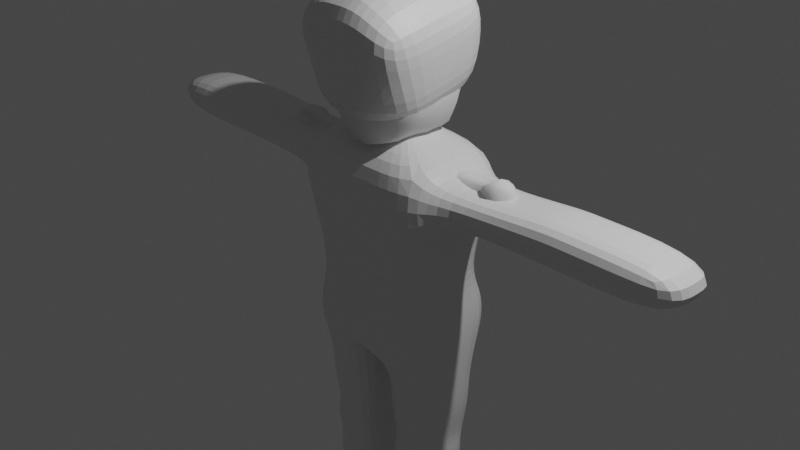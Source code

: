 # Source: humaniod_character_base.blend  (saved by Blender 2.80.75; exported with 4.5.12 LTS)
import bpy
from mathutils import Matrix  # noqa: F401  (used for matrix-valued properties, if any)

bpy.ops.wm.read_factory_settings(use_empty=True)
scene = bpy.context.scene
scene.name = 'Scene'

# ---- collections
col_collection = bpy.data.collections.new('Collection'); scene.collection.children.link(col_collection)

# ---- materials (node trees are filled in below, after node groups)
mat_material = bpy.data.materials.new('Material')
mat_material.alpha_threshold = 0.0
mat_material.use_transparent_shadow = False
mat_material.line_color = (0.0, 0.0, 0.0, 1.0)

# ---- material node trees
mat_material.use_nodes = True; mat_material.node_tree.nodes.clear()
_N = mat_material.node_tree.nodes; _L = mat_material.node_tree.links
n0 = _N.new('ShaderNodeOutputMaterial'); n0.name = 'Material Output'; n0.location = (300, 300)
n1 = _N.new('ShaderNodeBsdfPrincipled'); n1.name = 'Principled BSDF'; n1.location = (10, 300)
n1.distribution = 'GGX'
n1.subsurface_method = 'BURLEY'
n1.inputs[2].default_value = 0.4
n1.inputs[3].default_value = 1.45
n1.inputs[27].default_value = (0.0, 0.0, 0.0, 1.0)
n1.inputs[28].default_value = 1.0
_L.new(n1.outputs[0], n0.inputs[0])
n0.is_active_output = True

# ---- world
world_world = bpy.data.worlds.new('World'); scene.world = world_world
world_world.use_nodes = True; world_world.node_tree.nodes.clear()
_N = world_world.node_tree.nodes; _L = world_world.node_tree.links
n0 = _N.new('ShaderNodeOutputWorld'); n0.name = 'World Output'; n0.location = (300, 300)
n1 = _N.new('ShaderNodeBackground'); n1.name = 'Background'; n1.location = (10, 300)
n1.inputs[0].default_value = (0.05088, 0.05088, 0.05088, 1.0)
_L.new(n1.outputs[0], n0.inputs[0])
n0.is_active_output = True
world_world.color = (0.05088, 0.05088, 0.05088)
world_world.use_sun_shadow = False
world_world.sun_shadow_jitter_overblur = 0.0

# ---- cameras
cam_camera = bpy.data.cameras.new('Camera')
cam_camera.clip_end = 100.0
cam_camera.ortho_scale = 7.314

# ---- lights
light_light = bpy.data.lights.new('Light', 'POINT')
light_light.transmission_factor = 0.0
light_light.energy = 1000.0
light_light.shadow_soft_size = 0.1
light_light.shadow_maximum_resolution = 0.006
light_light.use_absolute_resolution = True

# ---- meshes
me_cube = bpy.data.meshes.new('Cube')
me_cube.from_pydata([(0.1511, 0.5361, -1.424), (0.1688, 0.6179, 0.8876), (0.1688, -0.628, 0.8876), (0.1511, -0.5082, -1.424), (0.7942, 0.6179, 0.8876), (0.7765, 0.5361, -1.424), (0.7942, -0.628, 0.8876), (0.7765, -0.5082, -1.424), (0.0, -0.513, -1.377), (0.0, -0.628, 0.8876), (0.0, 0.6179, 0.8876), (0.0, 0.4304, -1.383), (0.1688, -0.628, 0.1329), (0.7942, -0.628, 0.1329), (0.0, -0.628, 0.1329), (0.7942, 0.6179, 0.1329), (0.1688, 0.6179, 0.1329), (0.0, 0.6179, 0.1329), (0.1116, 0.1708, 1.014), (0.1116, -0.1809, 1.014), (0.3066, 0.1708, 1.014), (0.3066, -0.1809, 1.014), (0.0, -0.1809, 1.014), (0.0, 0.1708, 1.014), (0.3063, 0.6051, 1.533), (0.3063, -0.7563, 1.193), (0.6077, 0.4962, 1.457), (0.6077, -0.3704, 1.269), (0.0, -0.7563, 1.193), (0.0, 0.6051, 1.533), (0.3053, 0.426, 2.662), (0.3053, -0.8929, 2.427), (0.714, 0.49, 2.336), (0.714, -0.8289, 2.101), (0.0, -0.8929, 2.427), (0.0, 0.426, 2.662), (0.0, 0.219, 1.272), (0.09037, 0.219, 1.272), (0.09037, -0.219, 1.272), (0.0, -0.219, 1.272), (0.2724, -0.219, 1.272), (0.2724, 0.219, 1.272), (0.9284, 0.3501, 0.6727), (0.9284, -0.3602, 0.6727), (0.9284, -0.3602, 0.3478), (0.9284, 0.3501, 0.3478), (2.117, 0.3501, 0.7851), (2.117, -0.3602, 0.7851), (2.117, -0.3602, 0.3478), (2.117, 0.3501, 0.3478), (3.482, 0.3501, 0.7851), (3.482, -0.3602, 0.7851), (3.482, -0.3602, 0.3478), (3.482, 0.3501, 0.3478), (0.1511, -0.628, -1.083), (0.7765, -0.628, -1.083), (0.0, -0.628, -1.083), (0.7765, 0.6757, -1.083), (0.1511, 0.6757, -1.083), (0.0, 0.6757, -1.083), (0.1843, -0.5165, -0.4751), (0.7115, -0.5165, -0.4751), (0.0, -0.5165, -0.4751), (0.7115, 0.4764, -0.4751), (0.1843, 0.4764, -0.4751), (0.0, 0.4764, -0.4751), (0.1511, 0.3618, -3.857), (0.1511, -0.3264, -3.857), (0.7765, 0.3618, -3.857), (0.7765, -0.3264, -3.857), (0.1511, -0.3865, -2.563), (0.7765, -0.3865, -2.563), (0.1511, 0.3255, -2.563), (0.7765, 0.3255, -2.563), (0.1896, -0.3191, -2.746), (0.234, -0.2498, -3.425), (0.1896, 0.3545, -2.746), (0.234, 0.2852, -3.425), (0.7379, 0.3545, -2.746), (0.6935, 0.2852, -3.425), (0.6935, -0.2498, -3.425), (0.7379, -0.3191, -2.746), (0.7266, -0.3388, -2.38), (0.7765, -0.4265, -1.701), (0.1511, -0.4265, -1.701), (0.201, -0.3388, -2.38), (0.1511, 0.4619, -1.701), (0.201, 0.3742, -2.38), (0.7765, 0.4619, -1.701), (0.7266, 0.3742, -2.38), (0.1677, -0.5723, -0.779), (0.744, -0.5723, -0.779), (0.0, -0.5723, -0.779), (0.744, 0.6559, -0.779), (0.1677, 0.6559, -0.779), (0.0, 0.6559, -0.779), (0.7765, -0.4165, -2.04), (0.1511, -0.4165, -2.04), (0.1511, 0.4519, -2.04), (0.7765, 0.4519, -2.04), (0.1511, -0.3564, -3.086), (0.1511, 0.3918, -3.086), (0.7765, 0.3918, -3.086), (0.7765, -0.3564, -3.086), (0.2368, -0.9753, -3.798), (0.6908, -0.9753, -3.798), (0.297, -0.9197, -3.485), (0.6306, -0.9197, -3.485), (0.0, -0.8246, 1.81), (0.0, 0.7116, 2.13), (0.3058, 0.7116, 2.13), (0.6609, -0.5996, 1.685), (0.3058, -0.8246, 1.81), (0.6609, 0.5506, 1.929), (0.0, -0.04129, -1.38), (0.1511, 0.01396, -1.424), (0.7765, 0.01396, -1.424), (0.7942, -0.005049, 0.8876), (0.7942, -0.005049, 0.1329), (0.3066, -0.005049, 1.014), (0.6077, 0.01678, 1.363), (0.0, -0.2221, 2.577), (0.3053, -0.2221, 2.577), (0.714, -0.158, 2.252), (0.2724, 0.0, 1.272), (0.9284, -0.005049, 0.6727), (0.9284, -0.005049, 0.3478), (2.117, -0.005049, 0.7851), (2.117, -0.005049, 0.3478), (3.482, -0.005049, 0.7851), (3.482, -0.005049, 0.3478), (0.7765, 0.02385, -1.083), (0.7115, -0.02008, -0.4751), (0.1511, 0.0177, -3.857), (0.7765, 0.0177, -3.857), (0.7765, -0.03047, -2.563), (0.1511, -0.03047, -2.563), (0.7379, 0.0177, -2.746), (0.6935, 0.0177, -3.425), (0.1896, 0.0177, -2.746), (0.234, 0.0177, -3.425), (0.1511, 0.0177, -1.701), (0.201, 0.0177, -2.38), (0.7765, 0.0177, -1.701), (0.7266, 0.0177, -2.38), (0.744, 0.0418, -0.779), (0.7765, 0.0177, -2.04), (0.1511, 0.0177, -2.04), (0.1511, 0.0177, -3.086), (0.7765, 0.0177, -3.086), (0.6609, -0.07064, 1.807), (2.356, 0.3501, 0.3478), (2.356, -0.3602, 0.3478), (2.356, -0.3602, 0.7851), (2.356, 0.3501, 0.7851), (2.356, -0.005049, 0.7851), (2.356, -0.005049, 0.3478), (1.885, 0.3501, 0.7631), (1.885, 0.3501, 0.3478), (1.885, -0.3602, 0.7631), (1.885, -0.3602, 0.3478), (1.885, -0.005049, 0.3478), (1.885, -0.005049, 0.7631)], [], [(115, 3, 8, 114), (75, 67, 104, 106), (1, 10, 23, 18), (132, 118, 13, 61), (9, 2, 19, 22), (13, 6, 2, 12), (12, 2, 9, 14), (16, 1, 4, 15), (58, 0, 11, 59), (117, 6, 43, 125), (1, 16, 17, 10), (64, 16, 15, 63), (60, 12, 14, 62), (61, 13, 12, 60), (39, 38, 25, 28), (37, 36, 29, 24), (2, 6, 21, 19), (117, 4, 20, 119), (4, 1, 18, 20), (112, 111, 33, 31), (110, 109, 35, 30), (38, 40, 27, 25), (124, 41, 26, 120), (41, 37, 24, 26), (123, 122, 31, 33), (122, 30, 35, 121), (150, 113, 32, 123), (108, 112, 31, 34), (113, 110, 30, 32), (20, 18, 37, 41), (119, 20, 41, 124), (19, 21, 40, 38), (18, 23, 36, 37), (22, 19, 38, 39), (158, 157, 46, 49), (15, 4, 42, 45), (6, 13, 44, 43), (118, 15, 45, 126), (156, 151, 53, 130), (162, 159, 47, 127), (161, 158, 49, 128), (159, 160, 48, 47), (130, 129, 51, 52), (153, 152, 52, 51), (151, 154, 50, 53), (155, 153, 51, 129), (7, 55, 54, 3), (3, 54, 56, 8), (0, 58, 57, 5), (94, 58, 59, 95), (116, 131, 55, 7), (16, 64, 65, 17), (91, 61, 60, 90), (90, 60, 62, 92), (94, 64, 63, 93), (145, 132, 61, 91), (133, 134, 69, 67), (140, 77, 66, 133), (77, 79, 68, 66), (138, 80, 69, 134), (144, 82, 71, 135), (87, 89, 73, 72), (142, 87, 72, 136), (82, 85, 70, 71), (135, 71, 81, 137), (149, 103, 80, 138), (72, 73, 78, 76), (101, 102, 79, 77), (136, 72, 76, 139), (148, 101, 77, 140), (71, 70, 74, 81), (103, 100, 75, 80), (7, 3, 84, 83), (96, 97, 85, 82), (115, 0, 86, 141), (147, 98, 87, 142), (0, 5, 88, 86), (98, 99, 89, 87), (116, 7, 83, 143), (146, 96, 82, 144), (131, 145, 91, 55), (58, 94, 93, 57), (54, 90, 92, 56), (55, 91, 90, 54), (64, 94, 95, 65), (143, 83, 96, 146), (86, 88, 99, 98), (141, 86, 98, 147), (83, 84, 97, 96), (81, 74, 100, 103), (139, 76, 101, 148), (76, 78, 102, 101), (137, 81, 103, 149), (107, 106, 104, 105), (69, 80, 107, 105), (80, 75, 106, 107), (67, 69, 105, 104), (26, 24, 110, 113), (28, 25, 112, 108), (120, 26, 113, 150), (24, 29, 109, 110), (25, 27, 111, 112), (27, 120, 150, 111), (78, 137, 149, 102), (74, 139, 148, 100), (84, 141, 147, 97), (88, 143, 146, 99), (57, 93, 145, 131), (99, 146, 144, 89), (5, 116, 143, 88), (97, 147, 142, 85), (3, 115, 141, 84), (100, 148, 140, 75), (70, 136, 139, 74), (102, 149, 138, 79), (73, 135, 137, 78), (85, 142, 136, 70), (89, 144, 135, 73), (79, 138, 134, 68), (75, 140, 133, 67), (66, 68, 134, 133), (93, 63, 132, 145), (5, 57, 131, 116), (154, 155, 129, 50), (53, 50, 129, 130), (160, 161, 128, 48), (157, 162, 127, 46), (152, 156, 130, 52), (13, 118, 126, 44), (21, 119, 124, 40), (111, 150, 123, 33), (31, 122, 121, 34), (32, 30, 122, 123), (40, 124, 120, 27), (6, 117, 119, 21), (4, 117, 125, 42), (63, 15, 118, 132), (0, 115, 114, 11), (48, 128, 156, 152), (46, 127, 155, 154), (127, 47, 153, 155), (49, 46, 154, 151), (47, 48, 152, 153), (128, 49, 151, 156), (42, 125, 162, 157), (44, 126, 161, 160), (43, 44, 160, 159), (126, 45, 158, 161), (125, 43, 159, 162), (45, 42, 157, 158)])
_uv = me_cube.uv_layers.new(name='UVMap')
_uv.uv.foreach_set('vector', [0.5, 0.375, 0.5, 0.5, 0.5, 0.5, 0.5, 0.375, 0.5, 0.5, 0.5, 0.5, 0.5, 0.5, 0.5, 0.5, 0.375, 0.625, 0.375, 0.625, 0.375, 0.625, 0.375, 0.625, 0.6991, 0.625, 0.75, 0.625, 0.75, 0.75, 0.6991, 0.75, 0.625, 0.875, 0.625, 0.875, 0.625, 0.875, 0.625, 0.875, 0.5, 0.75, 0.625, 0.75, 0.625, 0.875, 0.5, 0.875, 0.5, 0.875, 0.625, 0.875, 0.625, 0.875, 0.5, 0.875, 0.25, 0.625, 0.375, 0.625, 0.375, 0.75, 0.25, 0.75, 0.1483, 0.625, 0.125, 0.625, 0.125, 0.625, 0.1483, 0.625, 0.875, 0.625, 0.875, 0.75, 0.875, 0.75, 0.875, 0.625, 0.375, 0.625, 0.25, 0.625, 0.25, 0.625, 0.375, 0.625, 0.1991, 0.625, 0.25, 0.625, 0.25, 0.75, 0.1991, 0.75, 0.4491, 0.875, 0.5, 0.875, 0.5, 0.875, 0.4491, 0.875, 0.4491, 0.75, 0.5, 0.75, 0.5, 0.875, 0.4491, 0.875, 0.625, 0.875, 0.625, 0.875, 0.625, 0.875, 0.625, 0.875, 0.375, 0.625, 0.375, 0.625, 0.375, 0.625, 0.375, 0.625, 0.625, 0.875, 0.625, 0.75, 0.625, 0.75, 0.625, 0.875, 0.875, 0.625, 0.875, 0.5, 0.875, 0.5, 0.875, 0.625, 0.375, 0.75, 0.375, 0.625, 0.375, 0.625, 0.375, 0.75, 0.625, 0.875, 0.625, 0.75, 0.625, 0.75, 0.625, 0.875, 0.375, 0.625, 0.375, 0.625, 0.375, 0.625, 0.375, 0.625, 0.625, 0.875, 0.625, 0.75, 0.625, 0.75, 0.625, 0.875, 0.875, 0.625, 0.875, 0.5, 0.875, 0.5, 0.875, 0.625, 0.375, 0.75, 0.375, 0.625, 0.375, 0.625, 0.375, 0.75, 0.375, 0.625, 0.5, 0.625, 0.5, 0.75, 0.375, 0.75, 0.5, 0.625, 0.5, 0.5, 0.5, 0.5, 0.5, 0.625, 0.875, 0.625, 0.875, 0.5, 0.875, 0.5, 0.875, 0.625, 0.625, 0.875, 0.625, 0.875, 0.625, 0.875, 0.625, 0.875, 0.375, 0.75, 0.375, 0.625, 0.375, 0.625, 0.375, 0.75, 0.375, 0.75, 0.375, 0.625, 0.375, 0.625, 0.375, 0.75, 0.875, 0.625, 0.875, 0.5, 0.875, 0.5, 0.875, 0.625, 0.625, 0.875, 0.625, 0.75, 0.625, 0.75, 0.625, 0.875, 0.375, 0.625, 0.375, 0.625, 0.375, 0.625, 0.375, 0.625, 0.625, 0.875, 0.625, 0.875, 0.625, 0.875, 0.625, 0.875, 0.25, 0.75, 0.375, 0.75, 0.375, 0.75, 0.25, 0.75, 0.25, 0.75, 0.375, 0.75, 0.375, 0.75, 0.25, 0.75, 0.625, 0.75, 0.5, 0.75, 0.5, 0.75, 0.625, 0.75, 0.75, 0.625, 0.75, 0.5, 0.75, 0.5, 0.75, 0.625, 0.75, 0.625, 0.75, 0.5, 0.75, 0.5, 0.75, 0.625, 0.875, 0.625, 0.875, 0.75, 0.875, 0.75, 0.875, 0.625, 0.75, 0.625, 0.75, 0.5, 0.75, 0.5, 0.75, 0.625, 0.625, 0.75, 0.5, 0.75, 0.5, 0.75, 0.625, 0.75, 0.75, 0.625, 0.875, 0.625, 0.875, 0.75, 0.75, 0.75, 0.625, 0.75, 0.5, 0.75, 0.5, 0.75, 0.625, 0.75, 0.25, 0.75, 0.375, 0.75, 0.375, 0.75, 0.25, 0.75, 0.875, 0.625, 0.875, 0.75, 0.875, 0.75, 0.875, 0.625, 0.375, 0.75, 0.3983, 0.75, 0.3983, 0.875, 0.375, 0.875, 0.375, 0.875, 0.3983, 0.875, 0.3983, 0.875, 0.375, 0.875, 0.125, 0.625, 0.1483, 0.625, 0.1483, 0.75, 0.125, 0.75, 0.1737, 0.625, 0.1483, 0.625, 0.1483, 0.625, 0.1737, 0.625, 0.625, 0.625, 0.6483, 0.625, 0.6483, 0.75, 0.625, 0.75, 0.25, 0.625, 0.1991, 0.625, 0.1991, 0.625, 0.25, 0.625, 0.4237, 0.75, 0.4491, 0.75, 0.4491, 0.875, 0.4237, 0.875, 0.4237, 0.875, 0.4491, 0.875, 0.4491, 0.875, 0.4237, 0.875, 0.1737, 0.625, 0.1991, 0.625, 0.1991, 0.75, 0.1737, 0.75, 0.6737, 0.625, 0.6991, 0.625, 0.6991, 0.75, 0.6737, 0.75, 0.5, 0.375, 0.625, 0.375, 0.625, 0.5, 0.5, 0.5, 0.5, 0.375, 0.5, 0.25, 0.5, 0.25, 0.5, 0.375, 0.125, 0.625, 0.125, 0.75, 0.125, 0.75, 0.125, 0.625, 0.625, 0.625, 0.625, 0.75, 0.625, 0.75, 0.625, 0.625, 0.625, 0.625, 0.625, 0.75, 0.625, 0.75, 0.625, 0.625, 0.125, 0.625, 0.125, 0.75, 0.125, 0.75, 0.125, 0.625, 0.5, 0.375, 0.5, 0.25, 0.5, 0.25, 0.5, 0.375, 0.375, 0.75, 0.375, 0.875, 0.375, 0.875, 0.375, 0.75, 0.625, 0.625, 0.625, 0.75, 0.625, 0.75, 0.625, 0.625, 0.625, 0.625, 0.625, 0.75, 0.625, 0.75, 0.625, 0.625, 0.125, 0.625, 0.125, 0.75, 0.125, 0.75, 0.125, 0.625, 0.125, 0.625, 0.125, 0.75, 0.125, 0.75, 0.125, 0.625, 0.5, 0.375, 0.5, 0.25, 0.5, 0.25, 0.5, 0.375, 0.5, 0.375, 0.5, 0.25, 0.5, 0.25, 0.5, 0.375, 0.375, 0.75, 0.375, 0.875, 0.375, 0.875, 0.375, 0.75, 0.375, 0.75, 0.375, 0.875, 0.375, 0.875, 0.375, 0.75, 0.375, 0.75, 0.375, 0.875, 0.375, 0.875, 0.375, 0.75, 0.375, 0.75, 0.375, 0.875, 0.375, 0.875, 0.375, 0.75, 0.5, 0.375, 0.5, 0.25, 0.5, 0.25, 0.5, 0.375, 0.5, 0.375, 0.5, 0.25, 0.5, 0.25, 0.5, 0.375, 0.125, 0.625, 0.125, 0.75, 0.125, 0.75, 0.125, 0.625, 0.125, 0.625, 0.125, 0.75, 0.125, 0.75, 0.125, 0.625, 0.625, 0.625, 0.625, 0.75, 0.625, 0.75, 0.625, 0.625, 0.625, 0.625, 0.625, 0.75, 0.625, 0.75, 0.625, 0.625, 0.6483, 0.625, 0.6737, 0.625, 0.6737, 0.75, 0.6483, 0.75, 0.1483, 0.625, 0.1737, 0.625, 0.1737, 0.75, 0.1483, 0.75, 0.3983, 0.875, 0.4237, 0.875, 0.4237, 0.875, 0.3983, 0.875, 0.3983, 0.75, 0.4237, 0.75, 0.4237, 0.875, 0.3983, 0.875, 0.1991, 0.625, 0.1737, 0.625, 0.1737, 0.625, 0.1991, 0.625, 0.625, 0.625, 0.625, 0.75, 0.625, 0.75, 0.625, 0.625, 0.125, 0.625, 0.125, 0.75, 0.125, 0.75, 0.125, 0.625, 0.5, 0.375, 0.5, 0.25, 0.5, 0.25, 0.5, 0.375, 0.375, 0.75, 0.375, 0.875, 0.375, 0.875, 0.375, 0.75, 0.375, 0.75, 0.375, 0.875, 0.375, 0.875, 0.375, 0.75, 0.5, 0.375, 0.5, 0.25, 0.5, 0.25, 0.5, 0.375, 0.125, 0.625, 0.125, 0.75, 0.125, 0.75, 0.125, 0.625, 0.625, 0.625, 0.625, 0.75, 0.625, 0.75, 0.625, 0.625, 0.375, 0.75, 0.375, 0.875, 0.375, 0.875, 0.375, 0.75, 0.625, 0.75, 0.625, 0.75, 0.625, 0.75, 0.625, 0.75, 0.375, 0.75, 0.375, 0.875, 0.375, 0.875, 0.375, 0.75, 0.5, 0.5, 0.625, 0.5, 0.625, 0.5, 0.5, 0.5, 0.375, 0.75, 0.375, 0.625, 0.375, 0.625, 0.375, 0.75, 0.625, 0.875, 0.625, 0.875, 0.625, 0.875, 0.625, 0.875, 0.875, 0.625, 0.875, 0.5, 0.875, 0.5, 0.875, 0.625, 0.375, 0.625, 0.375, 0.625, 0.375, 0.625, 0.375, 0.625, 0.625, 0.875, 0.625, 0.75, 0.625, 0.75, 0.625, 0.875, 0.875, 0.75, 0.875, 0.625, 0.875, 0.625, 0.875, 0.75, 0.625, 0.5, 0.625, 0.625, 0.625, 0.625, 0.625, 0.5, 0.5, 0.5, 0.5, 0.375, 0.5, 0.375, 0.5, 0.5, 0.5, 0.5, 0.5, 0.375, 0.5, 0.375, 0.5, 0.5, 0.625, 0.5, 0.625, 0.625, 0.625, 0.625, 0.625, 0.5, 0.6483, 0.5, 0.6737, 0.5, 0.6737, 0.625, 0.6483, 0.625, 0.625, 0.5, 0.625, 0.625, 0.625, 0.625, 0.625, 0.5, 0.625, 0.5, 0.625, 0.625, 0.625, 0.625, 0.625, 0.5, 0.5, 0.5, 0.5, 0.375, 0.5, 0.375, 0.5, 0.5, 0.5, 0.5, 0.5, 0.375, 0.5, 0.375, 0.5, 0.5, 0.5, 0.5, 0.5, 0.375, 0.5, 0.375, 0.5, 0.5, 0.5, 0.5, 0.5, 0.375, 0.5, 0.375, 0.5, 0.5, 0.625, 0.5, 0.625, 0.625, 0.625, 0.625, 0.625, 0.5, 0.625, 0.5, 0.625, 0.625, 0.625, 0.625, 0.625, 0.5, 0.5, 0.5, 0.5, 0.375, 0.5, 0.375, 0.5, 0.5, 0.625, 0.5, 0.625, 0.625, 0.625, 0.625, 0.625, 0.5, 0.625, 0.5, 0.625, 0.625, 0.625, 0.625, 0.625, 0.5, 0.5, 0.5, 0.5, 0.375, 0.5, 0.375, 0.5, 0.5, 0.5, 0.25, 0.625, 0.25, 0.625, 0.375, 0.5, 0.375, 0.6737, 0.5, 0.6991, 0.5, 0.6991, 0.625, 0.6737, 0.625, 0.625, 0.5, 0.6483, 0.5, 0.6483, 0.625, 0.625, 0.625, 0.875, 0.5, 0.875, 0.625, 0.875, 0.625, 0.875, 0.5, 0.75, 0.5, 0.875, 0.5, 0.875, 0.625, 0.75, 0.625, 0.75, 0.75, 0.75, 0.625, 0.75, 0.625, 0.75, 0.75, 0.875, 0.5, 0.875, 0.625, 0.875, 0.625, 0.875, 0.5, 0.75, 0.75, 0.75, 0.625, 0.75, 0.625, 0.75, 0.75, 0.75, 0.75, 0.75, 0.625, 0.75, 0.625, 0.75, 0.75, 0.875, 0.75, 0.875, 0.625, 0.875, 0.625, 0.875, 0.75, 0.875, 0.75, 0.875, 0.625, 0.875, 0.625, 0.875, 0.75, 0.5, 0.75, 0.5, 0.625, 0.5, 0.625, 0.5, 0.75, 0.375, 0.5, 0.5, 0.5, 0.5, 0.625, 0.375, 0.625, 0.875, 0.75, 0.875, 0.625, 0.875, 0.625, 0.875, 0.75, 0.875, 0.75, 0.875, 0.625, 0.875, 0.625, 0.875, 0.75, 0.875, 0.5, 0.875, 0.625, 0.875, 0.625, 0.875, 0.5, 0.6991, 0.5, 0.75, 0.5, 0.75, 0.625, 0.6991, 0.625, 0.5, 0.25, 0.5, 0.375, 0.5, 0.375, 0.5, 0.25, 0.75, 0.75, 0.75, 0.625, 0.75, 0.625, 0.75, 0.75, 0.875, 0.5, 0.875, 0.625, 0.875, 0.625, 0.875, 0.5, 0.875, 0.625, 0.875, 0.75, 0.875, 0.75, 0.875, 0.625, 0.25, 0.75, 0.375, 0.75, 0.375, 0.75, 0.25, 0.75, 0.625, 0.75, 0.5, 0.75, 0.5, 0.75, 0.625, 0.75, 0.75, 0.625, 0.75, 0.5, 0.75, 0.5, 0.75, 0.625, 0.875, 0.5, 0.875, 0.625, 0.875, 0.625, 0.875, 0.5, 0.75, 0.75, 0.75, 0.625, 0.75, 0.625, 0.75, 0.75, 0.625, 0.75, 0.5, 0.75, 0.5, 0.75, 0.625, 0.75, 0.75, 0.625, 0.75, 0.5, 0.75, 0.5, 0.75, 0.625, 0.875, 0.625, 0.875, 0.75, 0.875, 0.75, 0.875, 0.625, 0.25, 0.75, 0.375, 0.75, 0.375, 0.75, 0.25, 0.75])
me_cube.materials.append(mat_material)
me_cube.use_remesh_preserve_volume = False
me_cube.use_remesh_preserve_attributes = False
me_cube.use_mirror_vertex_groups = False
me_cube.update()
me_cube_001 = bpy.data.meshes.new('Cube.001')
me_cube_001.from_pydata([(0.4411, -0.3388, -0.1879), (0.4386, -0.3518, 0.4979), (0.4297, 0.332, -0.1915), (0.4406, 0.3411, 0.5151), (0.09852, 0.3741, -0.32), (0.139, 0.4253, 0.5661), (0.4622, 0.3745, 0.1023), (0.6207, -0.004455, -0.1002), (0.5318, -0.00336, 0.627), (0.4728, -0.4008, 0.1035), (0.1118, -0.3479, -0.3148), (0.1293, -0.4594, 0.5871), (0.1546, 0.5078, 0.09988), (0.6646, -0.004455, 0.1034), (0.141, -0.5389, 0.1021), (0.08541, -0.003673, -0.5172), (0.0, 0.3769, -0.307), (0.0, 0.4427, 0.5707), (0.0, -0.3525, -0.3248), (0.0, -0.4697, 0.5988), (0.0, 0.5361, 0.1088), (0.0, -0.5547, 0.1066), (0.0, -0.003673, -0.5129), (0.4639, 0.3766, 0.319), (0.4762, -0.4073, 0.3108), (0.1445, 0.5033, 0.3514), (1.441, 0.1367, 0.5493), (0.1337, -0.5314, 0.3428), (0.0, 0.5342, 0.3738), (0.0, -0.5444, 0.3503), (0.4544, 0.3638, -0.01272), (0.4798, -0.3859, -0.04747), (0.155, 0.5046, -0.03822), (0.6348, -0.004455, -0.02975), (0.1372, -0.516, -0.08659), (0.0, 0.5214, -0.02574), (0.0, -0.5295, -0.08385), (0.5308, -0.2449, -0.1508), (0.5016, -0.2319, 0.5626), (0.5892, -0.2824, 0.1034), (0.08541, -0.2254, -0.4336), (0.126, -0.4153, 0.6605), (0.0, -0.2254, -0.4293), (0.0, -0.428, 0.6654), (0.5675, -0.2672, 0.3422), (0.5645, -0.2614, -0.03759), (0.5289, 0.235, -0.1479), (0.5044, 0.2212, 0.5632), (0.5892, 0.2735, 0.1034), (0.08541, 0.218, -0.4336), (0.1338, 0.3711, 0.6531), (0.0, 0.218, -0.4293), (0.0, 0.3885, 0.6593), (0.5675, 0.2639, 0.3422), (0.5673, 0.2543, -0.01876), (0.4567, -0.4815, 0.9071), (0.4331, -0.3423, 1.753), (0.4444, 0.4148, 0.9701), (0.4183, 0.3834, 1.737), (0.1048, 0.5653, 0.872), (0.1354, 0.4559, 1.804), (0.5028, 0.5004, 1.321), (0.5354, 0.002423, 0.9126), (0.4663, 0.002932, 1.79), (0.6043, -0.4324, 1.319), (0.1048, -0.5911, 0.7481), (0.1259, -0.4653, 1.841), (0.1452, 0.7084, 1.32), (0.6687, 0.004004, 1.321), (0.1057, -0.7885, 1.341), (0.1494, -0.00208, 1.92), (0.0, 0.5653, 0.8768), (0.0, 0.4631, 1.811), (0.0, -0.5911, 0.7529), (0.0, -0.4647, 1.844), (0.0, 0.7557, 1.324), (0.0, -0.7848, 1.35), (0.0, -0.006783, 1.932), (0.4804, 0.4825, 1.551), (0.5725, -0.3988, 1.55), (0.1377, 0.6818, 1.576), (0.6191, 0.0001649, 1.564), (0.1018, -0.7245, 1.582), (0.0, 0.6921, 1.584), (0.0, -0.7245, 1.587), (0.4661, 0.4487, 1.079), (0.5573, -0.4542, 1.096), (0.1265, 0.6574, 1.047), (0.6188, 0.0009246, 1.069), (0.1038, -0.7245, 1.056), (0.0, 0.7001, 1.052), (0.0, -0.7245, 1.061), (0.4892, -0.2706, 0.9216), (0.4559, -0.2221, 1.779), (0.6537, -0.262, 1.321), (0.1315, -0.4389, 0.7695), (0.1444, -0.2553, 1.899), (0.0, -0.4498, 0.7721), (0.0, -0.2583, 1.911), (0.6096, -0.2774, 1.56), (0.6115, -0.2774, 1.081), (0.5298, 0.2573, 0.9181), (0.4554, 0.2361, 1.776), (0.6428, 0.2851, 1.321), (0.1171, 0.3854, 0.751), (0.1431, 0.2489, 1.886), (0.0, 0.3993, 0.7534), (0.0, 0.2657, 1.899), (0.6096, 0.2774, 1.56), (0.5946, 0.2673, 1.076), (0.3062, 0.4281, -0.2436), (0.3151, 0.3757, 0.534), (0.3077, -0.3868, -0.2428), (0.3116, -0.4029, 0.5428), (0.3248, 0.4593, 0.09991), (0.3187, -0.4899, 0.103), (0.4598, -0.007876, 0.6694), (0.3214, -0.4706, 0.3268), (0.3212, 0.4517, 0.3304), (0.3274, -0.4507, -0.06543), (0.3169, 0.4578, -0.02422), (0.3603, -0.3225, 0.6295), (0.3549, 0.2553, 0.6283), (0.304, 0.4763, 0.921), (0.2926, 0.4281, 1.774), (0.2887, -0.5363, 0.7959), (0.3021, -0.4282, 1.811), (0.3173, 0.6388, 1.32), (0.3442, -0.6893, 1.281), (0.3724, 0.008174, 0.7685), (0.3151, -9.991e-05, 1.882), (0.3133, -0.6397, 1.559), (0.3088, 0.5912, 1.56), (0.3152, -0.6397, 1.08), (0.2998, 0.5935, 1.066), (0.3097, -0.2615, 1.863), (0.3491, -0.3269, 0.7867), (0.3024, 0.2547, 1.852), (0.3182, 0.2638, 0.7539), (0.0, 0.3324, 0.7101), (0.1013, 0.3324, 0.7044), (0.3149, 0.266, 0.7082), (0.3987, -1.363e-05, 0.7173), (0.0, -0.3375, 0.7287), (0.1016, -0.3375, 0.7225), (0.3209, -0.2856, 0.7109), (0.3305, -0.2981, 0.6805), (0.0, 0.3432, 0.687), (0.1007, 0.3431, 0.6812), (0.3169, 0.267, 0.6812), (0.4159, -0.0004165, 0.6983), (0.0, -0.3575, 0.7042), (0.1019, -0.3572, 0.6973), (0.5867, 0.1638, 0.5379), (0.6053, -0.001768, 0.5901), (0.614, 0.1884, 0.1929), (0.7237, -0.001631, 0.1851), (0.6391, -0.2262, 0.1851), (0.6154, 0.2027, 0.3542), (0.5866, -0.1679, 0.5384), (0.6154, -0.206, 0.3542), (1.475, -0.001517, 0.5753), (1.451, 0.1374, 0.2976), (1.467, -0.006051, 0.2636), (1.546, -0.1465, 0.2965), (1.45, -0.1464, 0.294), (1.45, 0.1518, 0.3933), (1.441, -0.1397, 0.5493), (1.45, -0.1549, 0.3933), (0.0, 0.325, 0.7341), (0.1022, 0.325, 0.7286), (0.3166, 0.2654, 0.7332), (0.383, -7.608e-08, 0.7406), (0.0, -0.3248, 0.7566), (0.1028, -0.3248, 0.7509), (0.3195, -0.2821, 0.7407), (0.4606, -0.5088, 1.5), (0.487, -0.5497, 1.335), (0.3375, -0.6891, 1.318), (0.2045, -0.7379, 1.34), (0.2196, -0.6868, 1.515), (0.3253, -0.6359, 1.515), (0.5024, 0.5061, 1.437), (0.6066, -0.4243, 1.435), (0.1381, 0.7148, 1.449), (0.655, 0.001638, 1.442), (0.09669, -0.7515, 1.428), (0.0, 0.7408, 1.455), (0.0, -0.7515, 1.433), (0.6394, -0.2777, 1.44), (0.6338, 0.285, 1.44), (0.3177, 0.6235, 1.441), (0.5297, -0.5008, 1.415), (0.1616, -0.7251, 1.425), (0.1334, 0.7039, 1.189), (0.6558, 0.00264, 1.2), (0.1005, -0.774, 1.172), (0.0, 0.7395, 1.192), (0.0, -0.7729, 1.172), (0.4828, 0.4707, 1.201), (0.599, -0.452, 1.208), (0.6403, -0.2777, 1.201), (0.634, 0.2845, 1.201), (0.3284, -0.6821, 1.2), (0.3117, 0.6164, 1.195), (0.4472, -0.5231, 1.493), (0.4706, -0.5593, 1.343), (0.3376, -0.6826, 1.326), (0.2183, -0.7258, 1.348), (0.2339, -0.6806, 1.506), (0.3275, -0.6355, 1.507), (0.5075, -0.516, 1.415), (0.1819, -0.7145, 1.424), (0.4473, -0.4899, 1.493), (0.4334, -0.5211, 1.486), (0.4537, -0.5524, 1.352), (0.3377, -0.6593, 1.335), (0.2325, -0.6967, 1.357), (0.2486, -0.6576, 1.497), (0.3297, -0.6185, 1.498), (0.4848, -0.5149, 1.416), (0.2026, -0.6869, 1.423), (0.4707, -0.5261, 1.343), (0.3376, -0.6496, 1.326), (0.2182, -0.6929, 1.348), (0.2337, -0.6476, 1.506), (0.3274, -0.6024, 1.507), (0.5078, -0.4828, 1.415), (0.1816, -0.6815, 1.424), (0.4523, 0.4369, 1.658), (0.5369, -0.3758, 1.665), (0.128, 0.5983, 1.697), (0.5698, 0.0006688, 1.685), (0.1012, -0.6186, 1.729), (0.0, 0.5977, 1.704), (0.0, -0.6186, 1.734), (0.5667, -0.2637, 1.68), (0.5522, 0.2553, 1.676), (0.3045, -0.5428, 1.693), (0.2926, 0.5354, 1.675), (0.4598, -0.5571, 1.349), (0.4931, -0.5175, 1.415), (0.1951, -0.6992, 1.423), (0.2273, -0.7095, 1.354), (0.4384, -0.5241, 1.489), (0.3289, -0.6269, 1.501), (0.2433, -0.6682, 1.501), (0.3377, -0.67, 1.332), (0.06926, -0.8065, 1.311), (0.3145, 0.6276, 1.257), (0.3363, -0.6857, 1.24), (0.6384, 0.2848, 1.261), (0.647, -0.2698, 1.261), (0.6017, -0.4422, 1.264), (0.4928, 0.4855, 1.261), (0.0, 0.7476, 1.258), (0.1236, -0.7717, 1.235), (0.6622, 0.003322, 1.261), (0.1393, 0.7061, 1.255), (0.0365, -0.8747, 1.24), (0.0, -0.8661, 1.239), (0.04952, -0.8556, 1.198), (0.0, -0.8524, 1.198), (0.0, -0.8602, 1.217), (0.06008, -0.8593, 1.217), (0.0, -0.806, 1.321), (0.09887, -0.7951, 1.235), (0.07509, -0.7946, 1.185), (0.0, -0.7937, 1.178), (0.06511, -0.8411, 1.273), (0.0, -0.8361, 1.28), (0.08547, -0.8243, 1.227), (0.06344, -0.8238, 1.193), (0.0, -0.823, 1.188), (1.633, 0.1195, 0.5459), (1.663, -0.001517, 0.5988), (1.638, 0.1237, 0.3234), (1.651, 0.0009021, 0.2852), (1.636, -0.1476, 0.3046), (1.637, 0.1604, 0.4067), (1.627, -0.1474, 0.5714), (1.637, -0.1634, 0.4067), (1.542, 0.1852, 0.3995), (1.562, -0.003126, 0.2565), (1.546, 0.1416, 0.2969), (1.542, -0.1882, 0.3995), (1.531, -0.1698, 0.5894), (1.573, -0.001517, 0.621), (1.539, 0.1415, 0.5624), (1.719, 0.07852, 0.5134), (1.739, -0.001517, 0.5285), (1.722, 0.09606, 0.3691), (1.726, 0.0114, 0.3524), (1.753, -0.001517, 0.4282), (1.722, -0.09909, 0.3691), (1.725, 0.08729, 0.4231), (1.719, -0.08155, 0.5134), (1.725, -0.09032, 0.4231), (1.005, -0.1232, 0.513), (1.017, -0.001854, 0.5539), (1.032, -0.1418, 0.2808), (1.018, -0.1588, 0.3779), (1.016, 0.1525, 0.3784), (1.005, 0.119, 0.5131), (1.058, -0.005551, 0.2526), (1.025, 0.1273, 0.283), (1.382, -0.001807, 0.5258), (1.367, -0.1167, 0.391), (1.367, 0.1127, 0.3911), (1.359, -0.1024, 0.5043), (1.366, -0.1233, 0.3145), (1.359, 0.09875, 0.5043), (1.383, -0.005067, 0.3039), (1.365, 0.1181, 0.3148), (1.069, -0.1142, 0.5056), (1.092, -0.1324, 0.2928), (1.069, 0.11, 0.5057), (1.115, -0.005387, 0.2689), (1.086, 0.1198, 0.2945), (1.083, -0.001932, 0.5414), (1.081, -0.1446, 0.3803), (1.079, 0.1386, 0.3808), (1.232, -0.001825, 0.5388), (1.224, -0.1352, 0.3856), (1.223, 0.1303, 0.3859), (1.214, -0.1121, 0.5091), (1.229, -0.1323, 0.2994), (1.214, 0.1082, 0.5092), (1.25, -0.005302, 0.2815), (1.226, 0.1233, 0.3004), (0.6575, -0.1545, 0.5283), (0.7087, -0.1867, 0.2256), (0.6575, 0.1502, 0.5283), (0.774, -0.002727, 0.2211), (0.6895, 0.1558, 0.2317), (0.6896, -0.002134, 0.5643), (0.6894, -0.1748, 0.3591), (0.6891, 0.1701, 0.3592), (0.9647, -0.00203, 0.5463), (0.9654, -0.1531, 0.375), (0.9639, 0.147, 0.3755), (0.9502, -0.1216, 0.5081), (0.9793, -0.1413, 0.2795), (0.9498, 0.1172, 0.5083), (1.01, -0.005075, 0.2562), (0.9711, 0.1246, 0.2821), (0.8027, -0.1435, 0.5242), (0.8445, -0.1705, 0.2463), (0.8025, 0.1394, 0.5243), (0.8945, -0.003858, 0.2318), (0.8302, 0.1461, 0.2508), (0.8269, -0.001965, 0.5628), (0.8272, -0.1705, 0.3669), (0.8263, 0.1652, 0.3672), (0.3724, 0.2697, -0.8083), (0.2333, 0.2705, -0.8074), (0.5472, -0.1852, -0.8101), (0.5822, -0.00503, -0.8115), (0.5449, 0.1071, -0.81), (0.4982, 0.2174, -0.8078), (0.374, -0.3396, -0.8083), (0.4868, -0.2789, -0.8025), (0.1629, 0.159, -0.8116), (0.1394, -0.00503, -0.8139), (0.6437, -0.1854, -1.553), (0.1629, -0.2352, -0.8116), (0.2385, -0.3291, -0.8058), (0.2998, 0.2316, -1.508), (0.4222, 0.2413, -1.525), (0.4236, 0.2696, -1.327), (0.278, 0.2686, -1.323), (0.6074, -0.1853, -1.329), (0.6442, -0.005103, -1.33), (0.605, 0.1071, -1.329), (0.5559, 0.2174, -1.327), (0.4253, -0.3397, -1.327), (0.5433, -0.2789, -1.323), (0.2034, 0.1589, -1.33), (0.1787, -0.005103, -1.333), (0.1603, -0.3012, -0.5009), (0.2034, -0.2353, -1.33), (0.2824, -0.3295, -1.323), (0.1389, -0.004647, -0.6469), (0.5434, -0.2415, -0.357), (0.6456, -0.005164, -1.554), (0.6064, 0.107, -1.552), (0.5432, 0.2076, -1.524), (0.4229, -0.3396, -1.549), (0.6297, -0.2917, -1.55), (0.2391, 0.1455, -1.531), (0.18, -0.005164, -1.556), (0.4303, -0.005164, -1.555), (0.2047, -0.2353, -1.554), (0.3003, -0.3315, -1.547), (0.4243, -0.2104, -1.553), (0.4235, 0.1307, -1.553), (0.1027, -0.2255, -0.5492), (0.1095, 0.1882, -0.5607), (0.1497, 0.2934, -0.4949), (0.4592, -0.3316, -0.3818), (0.3347, -0.387, -0.4219), (0.3332, 0.3841, -0.4224), (0.4573, 0.3318, -0.3853), (0.6174, -0.004621, -0.3215), (0.5413, 0.231, -0.3549), (0.5357, -0.2436, -0.2302), (0.1435, -0.3067, -0.3975), (0.09117, 0.218, -0.4722), (0.4517, -0.3389, -0.2629), (0.3166, 0.4125, -0.3124), (0.5337, 0.2335, -0.2276), (0.08908, -0.003724, -0.5467), (0.09117, -0.2254, -0.4722), (0.1317, 0.3232, -0.3932), (0.3181, -0.3869, -0.3117), (0.4403, 0.3319, -0.2661), (0.6194, -0.004519, -0.1854), (0.1318, -0.004924, -0.753), (0.151, -0.2351, -0.7319), (0.2135, 0.2888, -0.6746), (0.3569, -0.3395, -0.6946), (0.4807, 0.2175, -0.6848), (0.5843, -0.004924, -0.6711), (0.5392, -0.1874, -0.6792), (0.2261, -0.3292, -0.7093), (0.151, 0.1591, -0.7319), (0.4724, -0.2792, -0.6865), (0.3553, 0.2698, -0.6948), (0.537, 0.1097, -0.6786), (0.1714, 0.159, -0.9203), (0.2498, -0.3291, -0.9256), (0.5598, -0.1853, -0.9189), (0.2449, 0.2686, -0.9242), (0.5575, 0.1071, -0.9187), (0.5952, -0.005045, -0.9203), (0.5007, -0.2788, -0.9232), (0.3847, -0.3396, -0.9171), (0.3831, 0.2697, -0.9171), (0.5103, 0.2174, -0.9166), (0.1477, -0.005045, -0.9226), (0.1714, -0.2352, -0.9203), (0.1822, 0.1589, -1.059), (0.2618, -0.3291, -1.064), (0.6117, -0.005065, -1.059), (0.3984, -0.3396, -1.056), (0.5257, 0.2174, -1.055), (0.1822, -0.2352, -1.059), (0.5759, -0.1853, -1.057), (0.2569, 0.2686, -1.064), (0.5736, 0.1071, -1.057), (0.5162, -0.2789, -1.063), (0.3968, 0.2697, -1.056), (0.1581, -0.005065, -1.061), (0.1964, 0.1589, -1.241), (0.275, -0.3291, -1.219), (0.6336, -0.005091, -1.241), (0.4165, -0.3396, -1.238), (0.546, 0.2174, -1.238), (0.1964, -0.2353, -1.241), (0.5971, -0.1853, -1.24), (0.2703, 0.2686, -1.222), (0.5947, 0.1071, -1.24), (0.5334, -0.2789, -1.221), (0.4148, 0.2697, -1.238), (0.1719, -0.005091, -1.244), (0.6427, -0.1853, -1.393), (0.2779, 0.2716, -1.409), (0.6054, 0.1071, -1.393), (0.6446, -0.005121, -1.394), (0.6308, -0.2798, -1.409), (0.4478, -0.3514, -1.392), (0.424, 0.2696, -1.391), (0.5563, 0.2173, -1.391), (0.2038, -0.2353, -1.394), (0.1791, -0.005121, -1.397), (0.2852, -0.337, -1.405), (0.2038, 0.1589, -1.394), (0.4526, -0.6182, -1.48), (0.4576, -0.6214, -1.542), (0.6232, -0.5875, -1.541), (0.295, -0.6277, -1.542), (0.2035, -0.5311, -1.544), (0.288, -0.6328, -1.455), (0.6243, -0.5756, -1.502), (0.2026, -0.531, -1.449), (0.2035, -0.3005, -1.406), (0.2045, -0.3005, -1.552), (0.6294, -0.345, -1.429), (0.6283, -0.3569, -1.548), (0.2858, -0.4022, -1.416), (0.4489, -0.4102, -1.411), (0.4305, -0.4017, -1.547), (0.2991, -0.3968, -1.546)], [], [(118, 111, 3, 23), (120, 114, 6, 30), (54, 48, 13, 33), (38, 159, 154, 8), (44, 38, 1, 24), (45, 39, 9, 31), (119, 115, 14, 34), (117, 113, 11, 27), (428, 422, 357, 358), (423, 426, 361, 356), (121, 41, 11, 113), (147, 148, 50, 52), (40, 10, 18, 42), (49, 15, 22, 51), (27, 11, 19, 29), (50, 5, 17, 52), (32, 4, 16, 35), (25, 12, 20, 28), (34, 14, 21, 36), (5, 25, 28, 17), (14, 27, 29, 21), (115, 117, 27, 14), (39, 44, 24, 9), (48, 155, 156, 13), (114, 118, 23, 6), (10, 34, 36, 18), (12, 32, 35, 20), (112, 119, 34, 10), (37, 45, 31, 0), (46, 54, 33, 7), (110, 120, 30, 2), (7, 33, 45, 37), (44, 160, 159, 38), (15, 40, 42, 22), (11, 41, 43, 19), (148, 149, 122, 50), (418, 417, 363, 365), (33, 13, 39, 45), (53, 158, 155, 48), (2, 30, 54, 46), (6, 23, 53, 48), (4, 49, 51, 16), (111, 5, 50, 122), (424, 418, 365, 366), (23, 3, 47, 53), (30, 6, 48, 54), (239, 124, 58, 229), (249, 127, 61, 254), (251, 103, 68, 257), (237, 102, 63, 232), (236, 93, 56, 230), (252, 94, 64, 253), (250, 128, 69, 256), (238, 126, 66, 233), (138, 101, 62, 129), (136, 92, 55, 125), (137, 105, 70, 130), (135, 96, 66, 126), (96, 70, 77, 98), (95, 65, 73, 97), (149, 150, 116, 122), (233, 66, 74, 235), (105, 60, 72, 107), (87, 59, 71, 90), (184, 67, 75, 187), (201, 252, 253, 200), (231, 80, 83, 234), (186, 82, 84, 188), (69, 128, 178, 179), (189, 99, 79, 183), (190, 108, 81, 185), (191, 132, 78, 182), (65, 89, 91, 73), (194, 87, 90, 197), (125, 133, 89, 65), (92, 100, 86, 55), (101, 109, 88, 62), (123, 134, 85, 57), (62, 88, 100, 92), (185, 81, 99, 189), (173, 174, 95, 97), (66, 96, 98, 74), (130, 70, 96, 135), (129, 62, 92, 136), (257, 68, 94, 252), (232, 63, 93, 236), (57, 85, 109, 101), (182, 78, 108, 190), (70, 105, 107, 77), (59, 104, 106, 71), (124, 60, 105, 137), (123, 57, 101, 138), (229, 58, 102, 237), (254, 61, 103, 251), (419, 427, 354, 355), (3, 111, 122, 47), (425, 419, 355, 362), (8, 116, 121, 38), (4, 32, 120, 110), (0, 31, 119, 112), (12, 25, 118, 114), (9, 24, 117, 115), (38, 121, 113, 1), (47, 122, 116, 8), (426, 420, 360, 361), (427, 421, 359, 354), (24, 1, 113, 117), (31, 9, 115, 119), (32, 12, 114, 120), (25, 5, 111, 118), (59, 123, 138, 104), (58, 124, 137, 102), (174, 175, 136, 95), (63, 130, 135, 93), (59, 87, 134, 123), (55, 86, 133, 125), (184, 80, 132, 191), (183, 79, 176, 192), (93, 135, 126, 56), (102, 137, 130, 63), (95, 136, 125, 65), (172, 129, 136, 175), (230, 56, 126, 238), (253, 64, 128, 250), (258, 67, 127, 249), (231, 60, 124, 239), (150, 142, 145, 146), (152, 146, 145, 144), (151, 152, 144, 143), (171, 172, 142, 141), (170, 171, 141, 140), (169, 170, 140, 139), (43, 41, 152, 151), (41, 121, 146, 152), (116, 150, 146, 121), (141, 142, 150, 149), (140, 141, 149, 148), (139, 140, 148, 147), (306, 161, 26, 311), (311, 26, 166, 308), (309, 167, 161, 306), (310, 165, 168, 307), (47, 153, 158, 53), (39, 157, 160, 44), (8, 154, 153, 47), (13, 156, 157, 39), (287, 286, 280, 275), (285, 164, 278, 281), (284, 282, 279, 276), (283, 284, 276, 277), (307, 168, 167, 309), (312, 163, 165, 310), (313, 162, 163, 312), (308, 166, 162, 313), (106, 104, 170, 169), (104, 138, 171, 170), (138, 129, 172, 171), (142, 172, 175, 145), (144, 145, 175, 174), (143, 144, 174, 173), (179, 178, 207, 208), (180, 193, 212, 209), (128, 64, 177, 178), (186, 69, 179, 193), (131, 82, 180, 181), (79, 131, 181, 176), (82, 186, 193, 180), (181, 180, 209, 210), (176, 181, 210, 205), (64, 183, 192, 177), (67, 184, 191, 127), (61, 182, 190, 103), (68, 185, 189, 94), (127, 191, 182, 61), (103, 190, 185, 68), (94, 189, 183, 64), (69, 186, 188, 76), (80, 184, 187, 83), (87, 194, 204, 134), (86, 200, 203, 133), (85, 199, 202, 109), (88, 195, 201, 100), (258, 194, 197, 255), (89, 196, 198, 91), (133, 203, 196, 89), (100, 201, 200, 86), (109, 202, 195, 88), (134, 204, 199, 85), (244, 245, 219, 214), (241, 244, 214, 220), (240, 241, 220, 215), (242, 243, 217, 221), (178, 177, 206, 207), (193, 179, 208, 212), (192, 176, 205, 211), (177, 192, 211, 206), (215, 220, 227, 222), (221, 217, 224, 228), (216, 215, 222, 223), (218, 221, 228, 225), (245, 246, 218, 219), (243, 247, 216, 217), (246, 242, 221, 218), (247, 240, 215, 216), (220, 214, 213, 227), (214, 219, 226, 213), (219, 218, 225, 226), (217, 216, 223, 224), (80, 231, 239, 132), (79, 230, 238, 131), (78, 229, 237, 108), (81, 232, 236, 99), (60, 231, 234, 72), (82, 233, 235, 84), (131, 238, 233, 82), (99, 236, 230, 79), (108, 237, 232, 81), (132, 239, 229, 78), (207, 206, 240, 247), (209, 212, 242, 246), (208, 207, 247, 243), (210, 209, 246, 245), (212, 208, 243, 242), (206, 211, 241, 240), (211, 205, 244, 241), (205, 210, 245, 244), (200, 253, 250, 203), (202, 251, 257, 195), (199, 254, 251, 202), (194, 258, 249, 204), (195, 257, 252, 201), (203, 250, 256, 196), (269, 270, 260, 259), (271, 269, 259, 264), (67, 258, 255, 75), (204, 249, 254, 199), (264, 259, 260, 263), (261, 264, 263, 262), (272, 271, 264, 261), (273, 272, 261, 262), (198, 196, 267, 268), (196, 256, 266, 267), (256, 69, 248, 266), (69, 76, 265, 248), (268, 267, 272, 273), (267, 266, 271, 272), (266, 248, 269, 271), (248, 265, 270, 269), (281, 278, 294, 297), (276, 279, 295, 291), (277, 276, 291, 292), (278, 277, 292, 294), (282, 288, 274, 279), (288, 287, 275, 274), (286, 285, 281, 280), (164, 283, 277, 278), (165, 163, 283, 164), (167, 168, 285, 286), (26, 161, 287, 288), (166, 26, 288, 282), (163, 162, 284, 283), (162, 166, 282, 284), (168, 165, 164, 285), (161, 167, 286, 287), (295, 289, 290, 293), (291, 295, 293, 292), (292, 293, 297, 294), (293, 290, 296, 297), (275, 280, 296, 290), (279, 274, 289, 295), (274, 275, 290, 289), (280, 281, 297, 296), (340, 302, 305, 345), (345, 305, 304, 344), (344, 304, 300, 342), (339, 301, 298, 341), (342, 300, 301, 339), (341, 298, 299, 338), (343, 303, 302, 340), (338, 299, 303, 343), (324, 308, 313, 329), (329, 313, 312, 328), (328, 312, 310, 326), (323, 307, 309, 325), (326, 310, 307, 323), (325, 309, 306, 322), (327, 311, 308, 324), (322, 306, 311, 327), (299, 319, 316, 303), (303, 316, 321, 302), (298, 314, 319, 299), (300, 315, 320, 301), (301, 320, 314, 298), (304, 317, 315, 300), (305, 318, 317, 304), (302, 321, 318, 305), (319, 322, 327, 316), (316, 327, 324, 321), (314, 325, 322, 319), (315, 326, 323, 320), (320, 323, 325, 314), (317, 328, 326, 315), (318, 329, 328, 317), (321, 324, 329, 318), (154, 335, 332, 153), (153, 332, 337, 158), (159, 330, 335, 154), (157, 331, 336, 160), (160, 336, 330, 159), (156, 333, 331, 157), (155, 334, 333, 156), (158, 337, 334, 155), (351, 338, 343, 348), (348, 343, 340, 353), (346, 341, 338, 351), (347, 342, 339, 352), (352, 339, 341, 346), (349, 344, 342, 347), (350, 345, 344, 349), (353, 340, 345, 350), (337, 353, 350, 334), (334, 350, 349, 333), (333, 349, 347, 331), (336, 352, 346, 330), (331, 347, 352, 336), (330, 346, 351, 335), (332, 348, 353, 337), (335, 351, 348, 332), (453, 460, 370, 377), (464, 453, 377, 378), (456, 454, 381, 375), (459, 462, 376, 371), (460, 463, 369, 370), (461, 455, 372, 373), (462, 456, 375, 376), (463, 457, 374, 369), (422, 423, 356, 357), (420, 424, 366, 360), (421, 428, 358, 359), (417, 425, 362, 363), (474, 476, 389, 390), (489, 485, 484, 482), (465, 469, 388, 364), (466, 471, 368, 367), (467, 468, 384, 385), (488, 487, 483, 479), (471, 472, 386, 368), (473, 474, 390, 392), (455, 459, 371, 372), (454, 458, 380, 381), (457, 461, 373, 374), (458, 464, 378, 380), (395, 385, 384, 391), (394, 364, 388, 387), (391, 384, 364, 394), (368, 386, 385, 395), (367, 368, 395, 389), (390, 391, 394, 392), (392, 394, 387, 393), (389, 395, 391, 390), (476, 466, 367, 389), (468, 465, 364, 384), (485, 486, 481, 484), (472, 467, 385, 386), (411, 407, 397, 382), (415, 410, 404, 402), (414, 406, 379, 400), (416, 405, 383, 403), (409, 415, 402, 401), (408, 414, 400, 399), (407, 413, 398, 397), (413, 409, 401, 398), (406, 412, 396, 379), (412, 411, 382, 396), (405, 408, 399, 383), (410, 416, 403, 404), (46, 7, 416, 410), (37, 0, 408, 405), (40, 15, 411, 412), (10, 40, 412, 406), (4, 110, 409, 413), (49, 4, 413, 407), (0, 112, 414, 408), (110, 2, 415, 409), (7, 37, 405, 416), (112, 10, 406, 414), (2, 46, 410, 415), (15, 49, 407, 411), (382, 397, 425, 417), (402, 404, 428, 421), (400, 379, 424, 420), (403, 383, 423, 422), (401, 402, 421, 427), (399, 400, 420, 426), (397, 398, 419, 425), (398, 401, 427, 419), (379, 396, 418, 424), (396, 382, 417, 418), (383, 399, 426, 423), (404, 403, 422, 428), (365, 363, 439, 440), (359, 358, 433, 438), (366, 365, 440, 430), (357, 356, 431, 434), (354, 359, 438, 437), (361, 360, 436, 435), (358, 357, 434, 433), (355, 354, 437, 432), (356, 361, 435, 431), (360, 366, 430, 436), (363, 362, 429, 439), (362, 355, 432, 429), (440, 439, 452, 446), (438, 433, 449, 445), (430, 440, 446, 442), (434, 431, 447, 443), (437, 438, 445, 451), (435, 436, 444, 450), (433, 434, 443, 449), (432, 437, 451, 448), (431, 435, 450, 447), (436, 430, 442, 444), (439, 429, 441, 452), (429, 432, 448, 441), (446, 452, 464, 458), (445, 449, 461, 457), (442, 446, 458, 454), (443, 447, 459, 455), (451, 445, 457, 463), (450, 444, 456, 462), (449, 443, 455, 461), (448, 451, 463, 460), (447, 450, 462, 459), (444, 442, 454, 456), (452, 441, 453, 464), (441, 448, 460, 453), (374, 373, 467, 472), (381, 380, 473, 475), (372, 371, 465, 468), (377, 370, 466, 476), (380, 378, 474, 473), (369, 374, 472, 471), (376, 375, 470, 469), (373, 372, 468, 467), (370, 369, 471, 466), (371, 376, 469, 465), (375, 381, 475, 470), (378, 377, 476, 474), (477, 482, 480, 478), (483, 477, 478, 479), (482, 484, 481, 480), (490, 489, 482, 477), (491, 488, 479, 478), (492, 491, 478, 480), (487, 490, 477, 483), (486, 492, 480, 481), (392, 393, 492, 486), (469, 470, 490, 487), (393, 387, 491, 492), (387, 388, 488, 491), (470, 475, 489, 490), (473, 392, 486, 485), (388, 469, 487, 488), (475, 473, 485, 489)])
me_cube_001.polygons.foreach_set('use_smooth', [True] * 464)
_uv = me_cube_001.uv_layers.new(name='UVMap')
_uv.uv.foreach_set('vector', [0.5742, 0.4236, 0.6484, 0.4141, 0.6667, 0.4583, 0.5826, 0.4714, 0.4419, 0.4257, 0.5, 0.4332, 0.5, 0.4977, 0.4358, 0.4779, 0.4426, 0.5523, 0.5, 0.559, 0.5, 0.625, 0.4512, 0.625, 0.6493, 0.7083, 0.6493, 0.7083, 0.6319, 0.625, 0.6319, 0.625, 0.5747, 0.6997, 0.6493, 0.7083, 0.6667, 0.7917, 0.582, 0.7821, 0.437, 0.6983, 0.5, 0.691, 0.5, 0.7569, 0.4173, 0.778, 0.4258, 0.8264, 0.5, 0.8168, 0.5, 0.8767, 0.4349, 0.8785, 0.5742, 0.8264, 0.6484, 0.8359, 0.6302, 0.8802, 0.5651, 0.8785, 0.3575, 0.5425, 0.3779, 0.625, 0.3681, 0.625, 0.3507, 0.5417, 0.3575, 0.7075, 0.3333, 0.7917, 0.3333, 0.7917, 0.3507, 0.7083, 0.7235, 0.73, 0.9123, 0.7184, 0.7552, 0.7552, 0.7109, 0.7734, 0.7387, 0.534, 0.8468, 0.5435, 0.8795, 0.5217, 0.7548, 0.5107, 0.2465, 0.6901, 0.2448, 0.7552, 0.2448, 0.7552, 0.2465, 0.6901, 0.2465, 0.5599, 0.2483, 0.625, 0.2483, 0.625, 0.2465, 0.5599, 0.5651, 0.8785, 0.6302, 0.8802, 0.6302, 0.8802, 0.5651, 0.8785, 0.8795, 0.5217, 0.7552, 0.4948, 0.7552, 0.4948, 0.7548, 0.5107, 0.4491, 0.3719, 0.3698, 0.3698, 0.3698, 0.3698, 0.4491, 0.3719, 0.5651, 0.3715, 0.5, 0.3733, 0.5, 0.3733, 0.5651, 0.3715, 0.4349, 0.8785, 0.5, 0.8767, 0.5, 0.8767, 0.4349, 0.8785, 0.6302, 0.3698, 0.5651, 0.3715, 0.5651, 0.3715, 0.6302, 0.3698, 0.5, 0.8767, 0.5651, 0.8785, 0.5651, 0.8785, 0.5, 0.8767, 0.5, 0.8168, 0.5742, 0.8264, 0.5651, 0.8785, 0.5, 0.8767, 0.5, 0.691, 0.5747, 0.6997, 0.582, 0.7821, 0.5, 0.7569, 0.5, 0.559, 0.5, 0.559, 0.5, 0.625, 0.5, 0.625, 0.5, 0.4332, 0.5742, 0.4236, 0.5826, 0.4714, 0.5, 0.4977, 0.3698, 0.8802, 0.4349, 0.8785, 0.4349, 0.8785, 0.3698, 0.8802, 0.5, 0.3733, 0.4491, 0.3719, 0.4491, 0.3719, 0.5, 0.3733, 0.3516, 0.8359, 0.4258, 0.8264, 0.4349, 0.8785, 0.3698, 0.8802, 0.3878, 0.704, 0.437, 0.6983, 0.4173, 0.778, 0.3333, 0.7917, 0.3878, 0.546, 0.4426, 0.5523, 0.4512, 0.625, 0.4218, 0.625, 0.3516, 0.4141, 0.4419, 0.4257, 0.4358, 0.4779, 0.3333, 0.4583, 0.4218, 0.625, 0.4512, 0.625, 0.437, 0.6983, 0.3878, 0.704, 0.5747, 0.6997, 0.5747, 0.6997, 0.6493, 0.7083, 0.6493, 0.7083, 0.2483, 0.625, 0.2465, 0.6901, 0.2465, 0.6901, 0.2483, 0.625, 0.7552, 0.7552, 0.9123, 0.7184, 0.7546, 0.7323, 0.7552, 0.7552, 0.8468, 0.5435, 0.6441, 0.5442, 0.6916, 0.5126, 0.8795, 0.5217, 0.2465, 0.6901, 0.2483, 0.625, 0.2483, 0.625, 0.2465, 0.6901, 0.4512, 0.625, 0.5, 0.625, 0.5, 0.691, 0.437, 0.6983, 0.5747, 0.5503, 0.5747, 0.5503, 0.5, 0.559, 0.5, 0.559, 0.3333, 0.4583, 0.4358, 0.4779, 0.4426, 0.5523, 0.3878, 0.546, 0.5, 0.4977, 0.5826, 0.4714, 0.5747, 0.5503, 0.5, 0.559, 0.2448, 0.4948, 0.2465, 0.5599, 0.2465, 0.5599, 0.2448, 0.4948, 0.7109, 0.4766, 0.7552, 0.4948, 0.8795, 0.5217, 0.6916, 0.5126, 0.2448, 0.7552, 0.2465, 0.6901, 0.2465, 0.6901, 0.2448, 0.7552, 0.5826, 0.4714, 0.6667, 0.4583, 0.6493, 0.5417, 0.5747, 0.5503, 0.4358, 0.4779, 0.5, 0.4977, 0.5, 0.559, 0.4426, 0.5523, 0.6113, 0.4188, 0.6484, 0.4141, 0.6667, 0.4583, 0.625, 0.467, 0.4814, 0.4308, 0.5, 0.4332, 0.5, 0.4931, 0.4792, 0.4887, 0.4813, 0.5569, 0.5, 0.559, 0.5, 0.625, 0.4835, 0.625, 0.612, 0.546, 0.6493, 0.5417, 0.6319, 0.625, 0.599, 0.625, 0.612, 0.704, 0.6493, 0.7083, 0.6564, 0.7426, 0.6175, 0.7375, 0.4813, 0.6931, 0.5, 0.691, 0.5, 0.717, 0.48, 0.7259, 0.4814, 0.8192, 0.5, 0.8168, 0.5, 0.8767, 0.4812, 0.8772, 0.6222, 0.824, 0.6702, 0.8216, 0.65, 0.8758, 0.6075, 0.8771, 0.4418, 0.5551, 0.3718, 0.5441, 0.3979, 0.625, 0.3082, 0.625, 0.4076, 0.6992, 0.3701, 0.7061, 0.3333, 0.7917, 0.2891, 0.7734, 0.7014, 0.5508, 0.7535, 0.5599, 0.7517, 0.625, 0.6918, 0.625, 0.7014, 0.6992, 0.7535, 0.6901, 0.7547, 0.7345, 0.7072, 0.7443, 0.7535, 0.6901, 0.7517, 0.625, 0.7517, 0.625, 0.7535, 0.6901, 0.2465, 0.6901, 0.2448, 0.7552, 0.2448, 0.7552, 0.2465, 0.6901, 0.6441, 0.5442, 0.7044, 0.6242, 0.756, 0.6232, 0.6916, 0.5126, 0.6075, 0.8771, 0.65, 0.8758, 0.6456, 0.8806, 0.6053, 0.8795, 0.7535, 0.5599, 0.7552, 0.4948, 0.7552, 0.4948, 0.7535, 0.5599, 0.4349, 0.3715, 0.3698, 0.3698, 0.3698, 0.3698, 0.4349, 0.3715, 0.5326, 0.3724, 0.5, 0.3733, 0.5, 0.3733, 0.5326, 0.3724, 0.4627, 0.6953, 0.4813, 0.6931, 0.48, 0.7259, 0.4599, 0.7348, 0.5977, 0.3707, 0.5651, 0.3715, 0.5651, 0.3715, 0.5977, 0.3707, 0.5326, 0.8776, 0.5651, 0.8785, 0.5651, 0.8785, 0.5326, 0.8776, 0.5, 0.8767, 0.5, 0.8168, 0.5, 0.8168, 0.5, 0.8767, 0.5373, 0.6953, 0.5747, 0.6997, 0.5785, 0.7323, 0.5392, 0.7273, 0.5373, 0.5547, 0.5747, 0.5503, 0.566, 0.625, 0.533, 0.625, 0.5371, 0.4284, 0.5742, 0.4236, 0.5833, 0.4757, 0.5417, 0.4844, 0.3698, 0.8802, 0.4349, 0.8785, 0.4349, 0.8785, 0.3698, 0.8802, 0.4674, 0.3724, 0.4349, 0.3715, 0.4349, 0.3715, 0.4674, 0.3724, 0.3516, 0.8359, 0.4258, 0.8264, 0.4349, 0.8785, 0.3698, 0.8802, 0.3701, 0.7061, 0.4253, 0.6997, 0.4198, 0.7472, 0.3333, 0.7917, 0.3718, 0.5441, 0.4253, 0.5503, 0.434, 0.625, 0.3979, 0.625, 0.3516, 0.4141, 0.4258, 0.4236, 0.4167, 0.4757, 0.3333, 0.4583, 0.3979, 0.625, 0.434, 0.625, 0.4253, 0.6997, 0.3701, 0.7061, 0.533, 0.625, 0.566, 0.625, 0.5747, 0.6997, 0.5373, 0.6953, 0.509, 0.6967, 0.5337, 0.6945, 0.2465, 0.6901, 0.2465, 0.6901, 0.7547, 0.7345, 0.7535, 0.6901, 0.7535, 0.6901, 0.7547, 0.7345, 0.6918, 0.625, 0.7517, 0.625, 0.7535, 0.6901, 0.7014, 0.6992, 0.3082, 0.625, 0.3979, 0.625, 0.3701, 0.7061, 0.4076, 0.6992, 0.4835, 0.625, 0.5, 0.625, 0.5, 0.691, 0.4813, 0.6931, 0.599, 0.625, 0.6319, 0.625, 0.6493, 0.7083, 0.612, 0.704, 0.3333, 0.4583, 0.4167, 0.4757, 0.4253, 0.5503, 0.3718, 0.5441, 0.5417, 0.4844, 0.5833, 0.4757, 0.5747, 0.5503, 0.5373, 0.5547, 0.7517, 0.625, 0.7535, 0.5599, 0.7535, 0.5599, 0.7517, 0.625, 0.2448, 0.4948, 0.3989, 0.5564, 0.3762, 0.5544, 0.2448, 0.4948, 0.7109, 0.4766, 0.7552, 0.4948, 0.7535, 0.5599, 0.7014, 0.5508, 0.2891, 0.4766, 0.3333, 0.4583, 0.3718, 0.5441, 0.4418, 0.5551, 0.625, 0.467, 0.6667, 0.4583, 0.6493, 0.5417, 0.612, 0.546, 0.4792, 0.4887, 0.5, 0.4931, 0.5, 0.559, 0.4813, 0.5569, 0.3698, 0.3698, 0.3516, 0.4141, 0.3516, 0.4141, 0.3698, 0.3698, 0.6667, 0.4583, 0.7109, 0.4766, 0.6916, 0.5126, 0.6493, 0.5417, 0.2465, 0.5599, 0.2448, 0.4948, 0.2448, 0.4948, 0.2465, 0.5599, 0.6319, 0.625, 0.756, 0.6232, 0.7235, 0.73, 0.6493, 0.7083, 0.3698, 0.3698, 0.4491, 0.3719, 0.4419, 0.4257, 0.3516, 0.4141, 0.3333, 0.7917, 0.4173, 0.778, 0.4258, 0.8264, 0.3516, 0.8359, 0.5, 0.3733, 0.5651, 0.3715, 0.5742, 0.4236, 0.5, 0.4332, 0.5, 0.7569, 0.582, 0.7821, 0.5742, 0.8264, 0.5, 0.8168, 0.6493, 0.7083, 0.7235, 0.73, 0.7109, 0.7734, 0.6667, 0.7917, 0.6493, 0.5417, 0.6916, 0.5126, 0.756, 0.6232, 0.6319, 0.625, 0.3333, 0.7917, 0.3516, 0.8359, 0.3516, 0.8359, 0.3333, 0.7917, 0.3516, 0.4141, 0.3333, 0.4583, 0.3333, 0.4583, 0.3516, 0.4141, 0.582, 0.7821, 0.6667, 0.7917, 0.6484, 0.8359, 0.5742, 0.8264, 0.4173, 0.778, 0.5, 0.7569, 0.5, 0.8168, 0.4258, 0.8264, 0.4491, 0.3719, 0.5, 0.3733, 0.5, 0.4332, 0.4419, 0.4257, 0.5651, 0.3715, 0.6302, 0.3698, 0.6484, 0.4141, 0.5742, 0.4236, 0.2448, 0.4948, 0.2891, 0.4766, 0.4418, 0.5551, 0.3989, 0.5564, 0.6667, 0.4583, 0.7109, 0.4766, 0.7014, 0.5508, 0.6493, 0.5417, 0.5337, 0.6945, 0.535, 0.7023, 0.4076, 0.6992, 0.2465, 0.6901, 0.6319, 0.625, 0.6918, 0.625, 0.7014, 0.6992, 0.6493, 0.7083, 0.3698, 0.3698, 0.4349, 0.3715, 0.4258, 0.4236, 0.3516, 0.4141, 0.3333, 0.7917, 0.4198, 0.7472, 0.4258, 0.8264, 0.3516, 0.8359, 0.5326, 0.3724, 0.5651, 0.3715, 0.5742, 0.4236, 0.5371, 0.4284, 0.5392, 0.7273, 0.5785, 0.7323, 0.5785, 0.7323, 0.5392, 0.7273, 0.6493, 0.7083, 0.7014, 0.6992, 0.7072, 0.7443, 0.6564, 0.7426, 0.6493, 0.5417, 0.7014, 0.5508, 0.6918, 0.625, 0.6319, 0.625, 0.2465, 0.6901, 0.4076, 0.6992, 0.2891, 0.7734, 0.2448, 0.7552, 0.559, 0.6246, 0.3082, 0.625, 0.4076, 0.6992, 0.535, 0.7023, 0.6175, 0.7375, 0.6564, 0.7426, 0.6702, 0.8216, 0.6222, 0.824, 0.48, 0.7259, 0.5, 0.717, 0.5, 0.8168, 0.4814, 0.8192, 0.4837, 0.3728, 0.5, 0.3733, 0.5, 0.4332, 0.4814, 0.4308, 0.5977, 0.3707, 0.6302, 0.3698, 0.6484, 0.4141, 0.6113, 0.4188, 0.7044, 0.6242, 0.6479, 0.6244, 0.5879, 0.704, 0.6441, 0.7086, 0.7954, 0.7017, 0.6441, 0.7086, 0.5879, 0.704, 0.6845, 0.6974, 0.7306, 0.7074, 0.7954, 0.7017, 0.6845, 0.6974, 0.644, 0.7009, 0.5009, 0.5519, 0.559, 0.6246, 0.6479, 0.6244, 0.5807, 0.5481, 0.6293, 0.5512, 0.5009, 0.5519, 0.5807, 0.5481, 0.7495, 0.5481, 0.5722, 0.5462, 0.6293, 0.5512, 0.7495, 0.5481, 0.6718, 0.5412, 0.7546, 0.7323, 0.9123, 0.7184, 0.7954, 0.7017, 0.7306, 0.7074, 0.9123, 0.7184, 0.7235, 0.73, 0.6441, 0.7086, 0.7954, 0.7017, 0.756, 0.6232, 0.7044, 0.6242, 0.6441, 0.7086, 0.7235, 0.73, 0.5807, 0.5481, 0.6479, 0.6244, 0.7044, 0.6242, 0.6441, 0.5442, 0.7495, 0.5481, 0.5807, 0.5481, 0.6441, 0.5442, 0.8468, 0.5435, 0.6718, 0.5412, 0.7495, 0.5481, 0.8468, 0.5435, 0.7387, 0.534, 0.6319, 0.625, 0.6319, 0.625, 0.6493, 0.5417, 0.6493, 0.5417, 0.6493, 0.5417, 0.6493, 0.5417, 0.5747, 0.5503, 0.5747, 0.5503, 0.6493, 0.7083, 0.6493, 0.7083, 0.6319, 0.625, 0.6319, 0.625, 0.5, 0.691, 0.5, 0.691, 0.5747, 0.6997, 0.5747, 0.6997, 0.6493, 0.5417, 0.6493, 0.5417, 0.5747, 0.5503, 0.5747, 0.5503, 0.5, 0.691, 0.5, 0.691, 0.5747, 0.6997, 0.5747, 0.6997, 0.6319, 0.625, 0.6319, 0.625, 0.6493, 0.5417, 0.6493, 0.5417, 0.5, 0.625, 0.5, 0.625, 0.5, 0.691, 0.5, 0.691, 0.6319, 0.625, 0.6493, 0.7083, 0.6493, 0.7083, 0.6319, 0.625, 0.5747, 0.6997, 0.5, 0.691, 0.5, 0.691, 0.5747, 0.6997, 0.5, 0.559, 0.5747, 0.5503, 0.5747, 0.5503, 0.5, 0.559, 0.5, 0.625, 0.5, 0.559, 0.5, 0.559, 0.5, 0.625, 0.5747, 0.6997, 0.5747, 0.6997, 0.6493, 0.7083, 0.6493, 0.7083, 0.5, 0.625, 0.5, 0.625, 0.5, 0.691, 0.5, 0.691, 0.5, 0.559, 0.5, 0.559, 0.5, 0.625, 0.5, 0.625, 0.5747, 0.5503, 0.5747, 0.5503, 0.5, 0.559, 0.5, 0.559, 0.3762, 0.5544, 0.3989, 0.5564, 0.6293, 0.5512, 0.5722, 0.5462, 0.3989, 0.5564, 0.4418, 0.5551, 0.5009, 0.5519, 0.6293, 0.5512, 0.4418, 0.5551, 0.3082, 0.625, 0.559, 0.6246, 0.5009, 0.5519, 0.6479, 0.6244, 0.559, 0.6246, 0.535, 0.7023, 0.5879, 0.704, 0.6845, 0.6974, 0.5879, 0.704, 0.535, 0.7023, 0.5337, 0.6945, 0.644, 0.7009, 0.6845, 0.6974, 0.5337, 0.6945, 0.509, 0.6967, 0.5, 0.8767, 0.5, 0.8168, 0.5, 0.8168, 0.5, 0.8767, 0.5651, 0.8785, 0.5326, 0.8776, 0.5326, 0.8776, 0.5651, 0.8785, 0.5, 0.8168, 0.5, 0.717, 0.5, 0.7224, 0.5, 0.8168, 0.5326, 0.8776, 0.5, 0.8767, 0.5, 0.8767, 0.5326, 0.8776, 0.5742, 0.8264, 0.5651, 0.8785, 0.5651, 0.8785, 0.5742, 0.8264, 0.5785, 0.7323, 0.5742, 0.8264, 0.5742, 0.8264, 0.5785, 0.7323, 0.5651, 0.8785, 0.5326, 0.8776, 0.5326, 0.8776, 0.5651, 0.8785, 0.5742, 0.8264, 0.5651, 0.8785, 0.5651, 0.8785, 0.5742, 0.8264, 0.5785, 0.7323, 0.5742, 0.8264, 0.5742, 0.8264, 0.5785, 0.7323, 0.5, 0.717, 0.5392, 0.7273, 0.5392, 0.7273, 0.5, 0.7224, 0.5, 0.3733, 0.5326, 0.3724, 0.5371, 0.4284, 0.5, 0.4332, 0.5, 0.4931, 0.5417, 0.4844, 0.5373, 0.5547, 0.5, 0.559, 0.5, 0.625, 0.533, 0.625, 0.5373, 0.6953, 0.5, 0.691, 0.5, 0.4332, 0.5371, 0.4284, 0.5417, 0.4844, 0.5, 0.4931, 0.5, 0.559, 0.5373, 0.5547, 0.533, 0.625, 0.5, 0.625, 0.5, 0.691, 0.5373, 0.6953, 0.5392, 0.7273, 0.5, 0.717, 0.5, 0.8767, 0.5326, 0.8776, 0.5326, 0.8776, 0.5078, 0.8769, 0.5651, 0.3715, 0.5326, 0.3724, 0.5326, 0.3724, 0.5651, 0.3715, 0.4349, 0.3715, 0.4674, 0.3724, 0.4629, 0.4284, 0.4258, 0.4236, 0.4198, 0.7472, 0.4599, 0.7348, 0.4629, 0.8216, 0.4258, 0.8264, 0.4167, 0.4757, 0.4583, 0.4844, 0.4627, 0.5547, 0.4253, 0.5503, 0.434, 0.625, 0.467, 0.625, 0.4627, 0.6953, 0.4253, 0.6997, 0.4837, 0.3728, 0.4674, 0.3724, 0.4674, 0.3724, 0.4837, 0.3728, 0.4349, 0.8785, 0.4623, 0.8777, 0.4623, 0.8777, 0.4349, 0.8785, 0.4258, 0.8264, 0.4629, 0.8216, 0.4623, 0.8777, 0.4349, 0.8785, 0.4253, 0.6997, 0.4627, 0.6953, 0.4599, 0.7348, 0.4198, 0.7472, 0.4253, 0.5503, 0.4627, 0.5547, 0.467, 0.625, 0.434, 0.625, 0.4258, 0.4236, 0.4629, 0.4284, 0.4583, 0.4844, 0.4167, 0.4757, 0.5785, 0.7323, 0.5742, 0.8264, 0.5742, 0.8264, 0.5785, 0.7323, 0.5392, 0.7273, 0.5785, 0.7323, 0.5785, 0.7323, 0.5392, 0.7273, 0.5, 0.7224, 0.5392, 0.7273, 0.5392, 0.7273, 0.5, 0.7224, 0.5326, 0.8776, 0.5, 0.8767, 0.5, 0.8767, 0.5326, 0.8776, 0.5, 0.8168, 0.5, 0.7224, 0.5, 0.7224, 0.5, 0.8168, 0.5326, 0.8776, 0.5, 0.8767, 0.5, 0.8767, 0.5326, 0.8776, 0.5392, 0.7273, 0.5785, 0.7323, 0.5785, 0.7323, 0.5392, 0.7273, 0.5, 0.7224, 0.5392, 0.7273, 0.5392, 0.7273, 0.5, 0.7224, 0.5, 0.7224, 0.5392, 0.7273, 0.5392, 0.7273, 0.5, 0.7224, 0.5326, 0.8776, 0.5, 0.8767, 0.5, 0.8767, 0.5326, 0.8776, 0.5, 0.8168, 0.5, 0.7224, 0.5, 0.7224, 0.5, 0.8168, 0.5651, 0.8785, 0.5326, 0.8776, 0.5326, 0.8776, 0.5651, 0.8785, 0.5742, 0.8264, 0.5651, 0.8785, 0.5651, 0.8785, 0.5742, 0.8264, 0.5, 0.8767, 0.5, 0.8168, 0.5, 0.8168, 0.5, 0.8767, 0.5651, 0.8785, 0.5326, 0.8776, 0.5326, 0.8776, 0.5651, 0.8785, 0.5, 0.8168, 0.5, 0.7224, 0.5, 0.7224, 0.5, 0.8168, 0.5392, 0.7273, 0.5785, 0.7323, 0.5785, 0.7323, 0.5392, 0.7273, 0.5785, 0.7323, 0.5742, 0.8264, 0.5742, 0.8264, 0.5785, 0.7323, 0.5742, 0.8264, 0.5651, 0.8785, 0.5651, 0.8785, 0.5742, 0.8264, 0.5, 0.8767, 0.5, 0.8168, 0.5, 0.8168, 0.5, 0.8767, 0.5651, 0.3715, 0.5977, 0.3707, 0.6113, 0.4188, 0.5742, 0.4236, 0.5785, 0.7323, 0.6175, 0.7375, 0.6222, 0.824, 0.5742, 0.8264, 0.5833, 0.4757, 0.625, 0.467, 0.612, 0.546, 0.5747, 0.5503, 0.566, 0.625, 0.599, 0.625, 0.612, 0.704, 0.5747, 0.6997, 0.6302, 0.3698, 0.5977, 0.3707, 0.5977, 0.3707, 0.6302, 0.3698, 0.5651, 0.8785, 0.6075, 0.8771, 0.6053, 0.8795, 0.5651, 0.8785, 0.5742, 0.8264, 0.6222, 0.824, 0.6075, 0.8771, 0.5651, 0.8785, 0.5747, 0.6997, 0.612, 0.704, 0.6175, 0.7375, 0.5785, 0.7323, 0.5747, 0.5503, 0.612, 0.546, 0.599, 0.625, 0.566, 0.625, 0.5742, 0.4236, 0.6113, 0.4188, 0.625, 0.467, 0.5833, 0.4757, 0.5, 0.8168, 0.5, 0.7224, 0.5, 0.7224, 0.5, 0.8168, 0.5651, 0.8785, 0.5326, 0.8776, 0.5326, 0.8776, 0.5651, 0.8785, 0.5, 0.8767, 0.5, 0.8168, 0.5, 0.8168, 0.5, 0.8767, 0.5742, 0.8264, 0.5651, 0.8785, 0.5651, 0.8785, 0.5742, 0.8264, 0.5326, 0.8776, 0.5, 0.8767, 0.5, 0.8767, 0.5326, 0.8776, 0.5, 0.7224, 0.5392, 0.7273, 0.5392, 0.7273, 0.5, 0.7224, 0.5392, 0.7273, 0.5785, 0.7323, 0.5785, 0.7323, 0.5392, 0.7273, 0.5785, 0.7323, 0.5742, 0.8264, 0.5742, 0.8264, 0.5785, 0.7323, 0.4599, 0.7348, 0.48, 0.7259, 0.4814, 0.8192, 0.4629, 0.8216, 0.4627, 0.5547, 0.4813, 0.5569, 0.4835, 0.625, 0.467, 0.625, 0.4583, 0.4844, 0.4792, 0.4887, 0.4813, 0.5569, 0.4627, 0.5547, 0.4674, 0.3724, 0.4837, 0.3728, 0.4814, 0.4308, 0.4629, 0.4284, 0.467, 0.625, 0.4835, 0.625, 0.4813, 0.6931, 0.4627, 0.6953, 0.4629, 0.8216, 0.4814, 0.8192, 0.4812, 0.8772, 0.4623, 0.8777, 0.5, 0.8767, 0.5078, 0.8769, 0.5078, 0.8769, 0.5, 0.8767, 0.4812, 0.8772, 0.5, 0.8767, 0.5, 0.8767, 0.4812, 0.8772, 0.5, 0.3733, 0.4837, 0.3728, 0.4837, 0.3728, 0.5, 0.3733, 0.4629, 0.4284, 0.4814, 0.4308, 0.4792, 0.4887, 0.4583, 0.4844, 0.4812, 0.8772, 0.5, 0.8767, 0.5078, 0.8769, 0.4834, 0.8772, 0.4623, 0.8777, 0.4812, 0.8772, 0.4834, 0.8772, 0.4623, 0.8777, 0.4623, 0.8777, 0.4812, 0.8772, 0.4812, 0.8772, 0.4623, 0.8777, 0.4623, 0.8777, 0.4623, 0.8777, 0.4623, 0.8777, 0.4623, 0.8777, 0.4623, 0.8777, 0.4623, 0.8777, 0.4623, 0.8777, 0.4623, 0.8777, 0.4623, 0.8777, 0.4812, 0.8772, 0.4812, 0.8772, 0.4623, 0.8777, 0.4812, 0.8772, 0.5, 0.8767, 0.5, 0.8767, 0.4812, 0.8772, 0.5, 0.8767, 0.5078, 0.8769, 0.5078, 0.8769, 0.5, 0.8767, 0.4623, 0.8777, 0.4623, 0.8777, 0.4623, 0.8777, 0.4623, 0.8777, 0.4623, 0.8777, 0.4812, 0.8772, 0.4812, 0.8772, 0.4623, 0.8777, 0.4812, 0.8772, 0.5, 0.8767, 0.5, 0.8767, 0.4812, 0.8772, 0.5, 0.8767, 0.5078, 0.8769, 0.5078, 0.8769, 0.5, 0.8767, 0.5747, 0.6997, 0.5, 0.691, 0.5, 0.691, 0.5747, 0.6997, 0.5, 0.559, 0.5747, 0.5503, 0.5747, 0.5503, 0.5, 0.559, 0.5, 0.625, 0.5, 0.559, 0.5, 0.559, 0.5, 0.625, 0.5, 0.691, 0.5, 0.625, 0.5, 0.625, 0.5, 0.691, 0.5747, 0.5503, 0.6493, 0.5417, 0.6493, 0.5417, 0.5747, 0.5503, 0.6493, 0.5417, 0.6319, 0.625, 0.6319, 0.625, 0.6493, 0.5417, 0.6493, 0.7083, 0.5747, 0.6997, 0.5747, 0.6997, 0.6493, 0.7083, 0.5, 0.691, 0.5, 0.625, 0.5, 0.625, 0.5, 0.691, 0.5, 0.691, 0.5, 0.625, 0.5, 0.625, 0.5, 0.691, 0.6493, 0.7083, 0.5747, 0.6997, 0.5747, 0.6997, 0.6493, 0.7083, 0.6493, 0.5417, 0.6319, 0.625, 0.6319, 0.625, 0.6493, 0.5417, 0.5747, 0.5503, 0.6493, 0.5417, 0.6493, 0.5417, 0.5747, 0.5503, 0.5, 0.625, 0.5, 0.559, 0.5, 0.559, 0.5, 0.625, 0.5, 0.559, 0.5747, 0.5503, 0.5747, 0.5503, 0.5, 0.559, 0.5747, 0.6997, 0.5, 0.691, 0.5, 0.691, 0.5747, 0.6997, 0.6319, 0.625, 0.6493, 0.7083, 0.6493, 0.7083, 0.6319, 0.625, 0.5747, 0.5503, 0.6493, 0.5417, 0.6319, 0.625, 0.566, 0.625, 0.5, 0.559, 0.5747, 0.5503, 0.566, 0.625, 0.5, 0.625, 0.5, 0.625, 0.566, 0.625, 0.5747, 0.6997, 0.5, 0.691, 0.566, 0.625, 0.6319, 0.625, 0.6493, 0.7083, 0.5747, 0.6997, 0.6319, 0.625, 0.6493, 0.7083, 0.6493, 0.7083, 0.6319, 0.625, 0.5747, 0.5503, 0.6493, 0.5417, 0.6493, 0.5417, 0.5747, 0.5503, 0.6493, 0.5417, 0.6319, 0.625, 0.6319, 0.625, 0.6493, 0.5417, 0.6493, 0.7083, 0.5747, 0.6997, 0.5747, 0.6997, 0.6493, 0.7083, 0.5747, 0.5503, 0.5747, 0.5503, 0.5, 0.559, 0.5, 0.559, 0.5, 0.559, 0.5, 0.559, 0.5, 0.625, 0.5, 0.625, 0.5, 0.625, 0.5, 0.625, 0.5, 0.691, 0.5, 0.691, 0.5747, 0.6997, 0.5747, 0.6997, 0.6493, 0.7083, 0.6493, 0.7083, 0.5, 0.691, 0.5, 0.691, 0.5747, 0.6997, 0.5747, 0.6997, 0.6493, 0.7083, 0.6493, 0.7083, 0.6319, 0.625, 0.6319, 0.625, 0.6493, 0.5417, 0.6493, 0.5417, 0.5747, 0.5503, 0.5747, 0.5503, 0.6319, 0.625, 0.6319, 0.625, 0.6493, 0.5417, 0.6493, 0.5417, 0.5747, 0.5503, 0.5747, 0.5503, 0.5, 0.559, 0.5, 0.559, 0.5, 0.559, 0.5, 0.559, 0.5, 0.625, 0.5, 0.625, 0.5, 0.625, 0.5, 0.625, 0.5, 0.691, 0.5, 0.691, 0.5747, 0.6997, 0.5747, 0.6997, 0.6493, 0.7083, 0.6493, 0.7083, 0.5, 0.691, 0.5, 0.691, 0.5747, 0.6997, 0.5747, 0.6997, 0.6493, 0.7083, 0.6493, 0.7083, 0.6319, 0.625, 0.6319, 0.625, 0.6493, 0.5417, 0.6493, 0.5417, 0.5747, 0.5503, 0.5747, 0.5503, 0.6319, 0.625, 0.6319, 0.625, 0.6493, 0.5417, 0.6493, 0.5417, 0.6319, 0.625, 0.6319, 0.625, 0.6493, 0.5417, 0.6493, 0.5417, 0.6493, 0.5417, 0.6493, 0.5417, 0.5747, 0.5503, 0.5747, 0.5503, 0.6493, 0.7083, 0.6493, 0.7083, 0.6319, 0.625, 0.6319, 0.625, 0.5, 0.691, 0.5, 0.691, 0.5747, 0.6997, 0.5747, 0.6997, 0.5747, 0.6997, 0.5747, 0.6997, 0.6493, 0.7083, 0.6493, 0.7083, 0.5, 0.625, 0.5, 0.625, 0.5, 0.691, 0.5, 0.691, 0.5, 0.559, 0.5, 0.559, 0.5, 0.625, 0.5, 0.625, 0.5747, 0.5503, 0.5747, 0.5503, 0.5, 0.559, 0.5, 0.559, 0.6319, 0.625, 0.6319, 0.625, 0.6493, 0.5417, 0.6493, 0.5417, 0.6493, 0.5417, 0.6493, 0.5417, 0.5747, 0.5503, 0.5747, 0.5503, 0.6493, 0.7083, 0.6493, 0.7083, 0.6319, 0.625, 0.6319, 0.625, 0.5, 0.691, 0.5, 0.691, 0.5747, 0.6997, 0.5747, 0.6997, 0.5747, 0.6997, 0.5747, 0.6997, 0.6493, 0.7083, 0.6493, 0.7083, 0.5, 0.625, 0.5, 0.625, 0.5, 0.691, 0.5, 0.691, 0.5, 0.559, 0.5, 0.559, 0.5, 0.625, 0.5, 0.625, 0.5747, 0.5503, 0.5747, 0.5503, 0.5, 0.559, 0.5, 0.559, 0.6319, 0.625, 0.6319, 0.625, 0.6493, 0.5417, 0.6493, 0.5417, 0.6493, 0.5417, 0.6493, 0.5417, 0.5747, 0.5503, 0.5747, 0.5503, 0.6493, 0.7083, 0.6493, 0.7083, 0.6319, 0.625, 0.6319, 0.625, 0.5, 0.691, 0.5, 0.691, 0.5747, 0.6997, 0.5747, 0.6997, 0.5747, 0.6997, 0.5747, 0.6997, 0.6493, 0.7083, 0.6493, 0.7083, 0.5, 0.625, 0.5, 0.625, 0.5, 0.691, 0.5, 0.691, 0.5, 0.559, 0.5, 0.559, 0.5, 0.625, 0.5, 0.625, 0.5747, 0.5503, 0.5747, 0.5503, 0.5, 0.559, 0.5, 0.559, 0.6319, 0.625, 0.6319, 0.625, 0.6493, 0.5417, 0.6493, 0.5417, 0.6493, 0.5417, 0.6493, 0.5417, 0.5747, 0.5503, 0.5747, 0.5503, 0.6493, 0.7083, 0.6493, 0.7083, 0.6319, 0.625, 0.6319, 0.625, 0.5, 0.691, 0.5, 0.691, 0.5747, 0.6997, 0.5747, 0.6997, 0.5747, 0.6997, 0.5747, 0.6997, 0.6493, 0.7083, 0.6493, 0.7083, 0.5, 0.625, 0.5, 0.625, 0.5, 0.691, 0.5, 0.691, 0.5, 0.559, 0.5, 0.559, 0.5, 0.625, 0.5, 0.625, 0.5747, 0.5503, 0.5747, 0.5503, 0.5, 0.559, 0.5, 0.559, 0.5747, 0.5503, 0.5747, 0.5503, 0.5, 0.559, 0.5, 0.559, 0.5, 0.559, 0.5, 0.559, 0.5, 0.625, 0.5, 0.625, 0.5, 0.625, 0.5, 0.625, 0.5, 0.691, 0.5, 0.691, 0.5747, 0.6997, 0.5747, 0.6997, 0.6493, 0.7083, 0.6493, 0.7083, 0.5, 0.691, 0.5, 0.691, 0.5747, 0.6997, 0.5747, 0.6997, 0.6493, 0.7083, 0.6493, 0.7083, 0.6319, 0.625, 0.6319, 0.625, 0.6493, 0.5417, 0.6493, 0.5417, 0.5747, 0.5503, 0.5747, 0.5503, 0.6319, 0.625, 0.6319, 0.625, 0.6493, 0.5417, 0.6493, 0.5417, 0.2465, 0.5599, 0.2448, 0.4948, 0.2448, 0.4948, 0.2465, 0.5599, 0.2483, 0.625, 0.2465, 0.5599, 0.2465, 0.5599, 0.2483, 0.625, 0.3516, 0.8359, 0.3698, 0.8802, 0.3698, 0.8802, 0.3516, 0.8359, 0.3507, 0.7083, 0.3333, 0.7917, 0.3333, 0.7917, 0.3507, 0.7083, 0.3698, 0.3698, 0.3516, 0.4141, 0.3516, 0.4141, 0.3698, 0.3698, 0.3507, 0.5417, 0.3681, 0.625, 0.3681, 0.625, 0.3507, 0.5417, 0.3333, 0.7917, 0.3516, 0.8359, 0.3516, 0.8359, 0.3333, 0.7917, 0.3516, 0.4141, 0.3333, 0.4583, 0.3333, 0.4583, 0.3516, 0.4141, 0.3779, 0.625, 0.3575, 0.7075, 0.3507, 0.7083, 0.3681, 0.625, 0.3516, 0.8359, 0.3698, 0.8802, 0.3698, 0.8802, 0.3516, 0.8359, 0.3333, 0.4583, 0.3575, 0.5425, 0.3507, 0.5417, 0.3333, 0.4583, 0.2483, 0.625, 0.2465, 0.5599, 0.2465, 0.5599, 0.2483, 0.625, 0.2483, 0.625, 0.2465, 0.5599, 0.2465, 0.5599, 0.2483, 0.625, 0.2438, 0.7912, 0.2465, 0.6901, 0.2465, 0.6901, 0.2442, 0.7779, 0.3507, 0.7083, 0.3333, 0.7917, 0.3333, 0.7917, 0.3507, 0.7083, 0.3698, 0.3698, 0.3516, 0.4141, 0.3516, 0.4141, 0.3698, 0.3698, 0.3507, 0.5417, 0.3681, 0.625, 0.3681, 0.625, 0.3507, 0.5417, 0.3333, 0.7917, 0.3333, 0.7917, 0.3333, 0.7917, 0.3333, 0.7917, 0.3516, 0.4141, 0.3333, 0.4583, 0.3333, 0.4583, 0.3516, 0.4141, 0.2465, 0.6901, 0.2483, 0.625, 0.2483, 0.625, 0.2465, 0.6901, 0.3681, 0.625, 0.3507, 0.7083, 0.3507, 0.7083, 0.3681, 0.625, 0.2448, 0.7552, 0.2465, 0.6901, 0.2465, 0.6901, 0.2448, 0.7552, 0.3333, 0.4583, 0.3507, 0.5417, 0.3507, 0.5417, 0.3333, 0.4583, 0.2465, 0.6901, 0.2483, 0.625, 0.2483, 0.625, 0.2465, 0.6901, 0.2986, 0.5508, 0.3507, 0.5417, 0.3681, 0.625, 0.3082, 0.625, 0.2986, 0.6992, 0.3507, 0.7083, 0.3333, 0.7917, 0.2891, 0.7734, 0.3082, 0.625, 0.3681, 0.625, 0.3507, 0.7083, 0.2986, 0.6992, 0.2891, 0.4766, 0.3333, 0.4583, 0.3507, 0.5417, 0.2986, 0.5508, 0.2448, 0.4948, 0.2891, 0.4766, 0.2986, 0.5508, 0.2465, 0.5599, 0.2483, 0.625, 0.3082, 0.625, 0.2986, 0.6992, 0.2465, 0.6901, 0.2465, 0.6901, 0.2986, 0.6992, 0.2891, 0.7734, 0.2448, 0.7552, 0.2465, 0.5599, 0.2986, 0.5508, 0.3082, 0.625, 0.2483, 0.625, 0.2465, 0.5599, 0.2448, 0.4948, 0.2448, 0.4948, 0.2465, 0.5599, 0.3681, 0.625, 0.3507, 0.7083, 0.3507, 0.7083, 0.3681, 0.625, 0.2465, 0.6901, 0.2465, 0.6901, 0.2465, 0.6901, 0.2465, 0.6901, 0.3333, 0.4583, 0.3507, 0.5417, 0.3507, 0.5417, 0.3333, 0.4583, 0.2483, 0.625, 0.2465, 0.5599, 0.2465, 0.5599, 0.2483, 0.625, 0.3333, 0.4583, 0.3837, 0.5455, 0.3771, 0.5447, 0.3333, 0.4583, 0.3516, 0.8359, 0.3698, 0.8802, 0.3698, 0.8802, 0.3516, 0.8359, 0.4158, 0.625, 0.3837, 0.7045, 0.3771, 0.7053, 0.4062, 0.625, 0.3516, 0.4141, 0.3333, 0.4583, 0.3333, 0.4583, 0.3516, 0.4141, 0.3333, 0.7917, 0.3516, 0.8359, 0.3516, 0.8359, 0.3333, 0.7917, 0.2465, 0.5599, 0.2448, 0.4948, 0.2448, 0.4948, 0.2465, 0.5599, 0.3698, 0.3698, 0.3516, 0.4141, 0.3516, 0.4141, 0.3698, 0.3698, 0.2448, 0.7552, 0.2465, 0.6901, 0.2465, 0.6901, 0.2448, 0.7552, 0.2465, 0.6901, 0.2483, 0.625, 0.2483, 0.625, 0.2465, 0.6901, 0.3837, 0.7045, 0.3333, 0.7917, 0.3333, 0.7917, 0.3771, 0.7053, 0.3837, 0.5455, 0.4158, 0.625, 0.4062, 0.625, 0.3771, 0.5447, 0.3878, 0.546, 0.4218, 0.625, 0.4158, 0.625, 0.3837, 0.5455, 0.3878, 0.704, 0.3333, 0.7917, 0.3333, 0.7917, 0.3837, 0.7045, 0.2465, 0.6901, 0.2483, 0.625, 0.2483, 0.625, 0.2465, 0.6901, 0.2448, 0.7552, 0.2465, 0.6901, 0.2465, 0.6901, 0.2448, 0.7552, 0.3698, 0.3698, 0.3516, 0.4141, 0.3516, 0.4141, 0.3698, 0.3698, 0.2465, 0.5599, 0.2448, 0.4948, 0.2448, 0.4948, 0.2465, 0.5599, 0.3333, 0.7917, 0.3516, 0.8359, 0.3516, 0.8359, 0.3333, 0.7917, 0.3516, 0.4141, 0.3333, 0.4583, 0.3333, 0.4583, 0.3516, 0.4141, 0.4218, 0.625, 0.3878, 0.704, 0.3837, 0.7045, 0.4158, 0.625, 0.3516, 0.8359, 0.3698, 0.8802, 0.3698, 0.8802, 0.3516, 0.8359, 0.3333, 0.4583, 0.3878, 0.546, 0.3837, 0.5455, 0.3333, 0.4583, 0.2483, 0.625, 0.2465, 0.5599, 0.2465, 0.5599, 0.2483, 0.625, 0.2483, 0.625, 0.2465, 0.5599, 0.2465, 0.5599, 0.2483, 0.625, 0.3333, 0.4583, 0.3771, 0.5447, 0.3575, 0.5425, 0.3333, 0.4583, 0.3516, 0.8359, 0.3698, 0.8802, 0.3698, 0.8802, 0.3516, 0.8359, 0.4062, 0.625, 0.3771, 0.7053, 0.3575, 0.7075, 0.3779, 0.625, 0.3516, 0.4141, 0.3333, 0.4583, 0.3333, 0.4583, 0.3516, 0.4141, 0.3333, 0.7917, 0.3516, 0.8359, 0.3516, 0.8359, 0.3333, 0.7917, 0.2465, 0.5599, 0.2448, 0.4948, 0.2448, 0.4948, 0.2465, 0.5599, 0.3698, 0.3698, 0.3516, 0.4141, 0.3516, 0.4141, 0.3698, 0.3698, 0.2448, 0.7552, 0.2465, 0.6901, 0.2465, 0.6901, 0.2448, 0.7552, 0.2465, 0.6901, 0.2483, 0.625, 0.2483, 0.625, 0.2465, 0.6901, 0.3771, 0.7053, 0.3333, 0.7917, 0.3333, 0.7917, 0.3575, 0.7075, 0.3771, 0.5447, 0.4062, 0.625, 0.3779, 0.625, 0.3575, 0.5425, 0.2465, 0.6901, 0.2483, 0.625, 0.2483, 0.625, 0.2465, 0.6901, 0.3333, 0.4583, 0.3507, 0.5417, 0.3507, 0.5417, 0.3333, 0.4583, 0.2448, 0.7552, 0.2465, 0.6901, 0.2465, 0.6901, 0.2448, 0.7552, 0.3681, 0.625, 0.3507, 0.7083, 0.3507, 0.7083, 0.3681, 0.625, 0.3516, 0.4141, 0.3333, 0.4583, 0.3333, 0.4583, 0.3516, 0.4141, 0.3333, 0.7917, 0.3516, 0.8359, 0.3516, 0.8359, 0.3333, 0.7917, 0.3507, 0.5417, 0.3681, 0.625, 0.3681, 0.625, 0.3507, 0.5417, 0.3698, 0.3698, 0.3516, 0.4141, 0.3516, 0.4141, 0.3698, 0.3698, 0.3507, 0.7083, 0.3333, 0.7917, 0.3333, 0.7917, 0.3507, 0.7083, 0.3516, 0.8359, 0.3698, 0.8802, 0.3698, 0.8802, 0.3516, 0.8359, 0.2483, 0.625, 0.2465, 0.5599, 0.2465, 0.5599, 0.2483, 0.625, 0.2465, 0.5599, 0.2448, 0.4948, 0.2448, 0.4948, 0.2465, 0.5599, 0.2465, 0.6901, 0.2483, 0.625, 0.2483, 0.625, 0.2465, 0.6901, 0.3333, 0.4583, 0.3507, 0.5417, 0.3507, 0.5417, 0.3333, 0.4583, 0.2448, 0.7552, 0.2465, 0.6901, 0.2465, 0.6901, 0.2448, 0.7552, 0.3681, 0.625, 0.3507, 0.7083, 0.3507, 0.7083, 0.3681, 0.625, 0.3516, 0.4141, 0.3333, 0.4583, 0.3333, 0.4583, 0.3516, 0.4141, 0.3333, 0.7917, 0.3516, 0.8359, 0.3516, 0.8359, 0.3333, 0.7917, 0.3507, 0.5417, 0.3681, 0.625, 0.3681, 0.625, 0.3507, 0.5417, 0.3698, 0.3698, 0.3516, 0.4141, 0.3516, 0.4141, 0.3698, 0.3698, 0.3507, 0.7083, 0.3333, 0.7917, 0.3333, 0.7917, 0.3507, 0.7083, 0.3516, 0.8359, 0.3698, 0.8802, 0.3698, 0.8802, 0.3516, 0.8359, 0.2483, 0.625, 0.2465, 0.5599, 0.2465, 0.5599, 0.2483, 0.625, 0.2465, 0.5599, 0.2448, 0.4948, 0.2448, 0.4948, 0.2465, 0.5599, 0.2465, 0.6901, 0.2483, 0.625, 0.2483, 0.625, 0.2465, 0.6901, 0.3333, 0.4583, 0.3507, 0.5417, 0.3507, 0.5417, 0.3333, 0.4583, 0.2448, 0.7552, 0.2465, 0.6901, 0.2465, 0.6901, 0.2448, 0.7552, 0.3681, 0.625, 0.3507, 0.7083, 0.3507, 0.7083, 0.3681, 0.625, 0.3516, 0.4141, 0.3333, 0.4583, 0.3333, 0.4583, 0.3516, 0.4141, 0.3333, 0.7917, 0.3516, 0.8359, 0.3516, 0.8359, 0.3333, 0.7917, 0.3507, 0.5417, 0.3681, 0.625, 0.3681, 0.625, 0.3507, 0.5417, 0.3698, 0.3698, 0.3516, 0.4141, 0.3516, 0.4141, 0.3698, 0.3698, 0.3507, 0.7083, 0.3333, 0.7917, 0.3333, 0.7917, 0.3507, 0.7083, 0.3516, 0.8359, 0.3698, 0.8802, 0.3698, 0.8802, 0.3516, 0.8359, 0.2483, 0.625, 0.2465, 0.5599, 0.2465, 0.5599, 0.2483, 0.625, 0.2465, 0.5599, 0.2448, 0.4948, 0.2448, 0.4948, 0.2465, 0.5599, 0.3333, 0.4583, 0.3507, 0.5417, 0.3507, 0.5417, 0.3333, 0.4583, 0.2448, 0.7552, 0.2465, 0.6901, 0.2465, 0.6901, 0.2437, 0.795, 0.3681, 0.625, 0.3507, 0.7083, 0.3507, 0.7083, 0.3681, 0.625, 0.2465, 0.5599, 0.2448, 0.4948, 0.2448, 0.4948, 0.2465, 0.5599, 0.2465, 0.6901, 0.2483, 0.625, 0.2483, 0.625, 0.2465, 0.6901, 0.3516, 0.4141, 0.3333, 0.4583, 0.3333, 0.4583, 0.3516, 0.4141, 0.3333, 0.7917, 0.3516, 0.8359, 0.3468, 0.8245, 0.3333, 0.7917, 0.3507, 0.5417, 0.3681, 0.625, 0.3681, 0.625, 0.3507, 0.5417, 0.3698, 0.3698, 0.3516, 0.4141, 0.3516, 0.4141, 0.3698, 0.3698, 0.3507, 0.7083, 0.3333, 0.7917, 0.3333, 0.7917, 0.3507, 0.7083, 0.3516, 0.8359, 0.3698, 0.8802, 0.3651, 0.8687, 0.3468, 0.8245, 0.2483, 0.625, 0.2465, 0.5599, 0.2465, 0.5599, 0.2483, 0.625, 0.3463, 0.8232, 0.3646, 0.8675, 0.3645, 0.8673, 0.3462, 0.823, 0.3333, 0.7917, 0.3463, 0.8232, 0.3462, 0.823, 0.3333, 0.7917, 0.2442, 0.7779, 0.2465, 0.6901, 0.2465, 0.6901, 0.2577, 0.7605, 0.3467, 0.8242, 0.365, 0.8685, 0.3646, 0.8675, 0.3463, 0.8232, 0.2919, 0.7746, 0.3333, 0.7917, 0.3333, 0.7917, 0.302, 0.7788, 0.2476, 0.7564, 0.2919, 0.7746, 0.302, 0.7788, 0.2577, 0.7605, 0.3333, 0.7917, 0.3467, 0.8242, 0.3463, 0.8232, 0.3333, 0.7917, 0.2465, 0.6901, 0.2476, 0.7564, 0.2577, 0.7605, 0.2465, 0.6901, 0.2465, 0.6901, 0.2448, 0.7552, 0.2476, 0.7564, 0.2465, 0.6901, 0.3333, 0.7917, 0.3468, 0.8245, 0.3467, 0.8242, 0.3333, 0.7917, 0.2448, 0.7552, 0.2891, 0.7734, 0.2919, 0.7746, 0.2476, 0.7564, 0.2891, 0.7734, 0.3333, 0.7917, 0.3333, 0.7917, 0.2919, 0.7746, 0.3468, 0.8245, 0.3651, 0.8687, 0.365, 0.8685, 0.3467, 0.8242, 0.2465, 0.6901, 0.2465, 0.6901, 0.2465, 0.6901, 0.2465, 0.6901, 0.3333, 0.7917, 0.3333, 0.7917, 0.3333, 0.7917, 0.3333, 0.7917, 0.2437, 0.795, 0.2465, 0.6901, 0.2465, 0.6901, 0.2438, 0.7912])
me_cube_001.use_remesh_preserve_volume = False
me_cube_001.use_remesh_preserve_attributes = False
me_cube_001.use_mirror_vertex_groups = False
me_cube_001.update()

# ---- objects
ob_cube = bpy.data.objects.new('Cube', me_cube)
ob_light = bpy.data.objects.new('Light', light_light)
ob_camera = bpy.data.objects.new('Camera', cam_camera)
ob_cube_001 = bpy.data.objects.new('Cube.001', me_cube_001)

# ---- transforms, parenting, visibility, modifiers, constraints
ob_cube.location = (0.0, 0.0, 0.0)
ob_cube.lock_rotations_4d = False
ob_cube.empty_display_type = 'ARROWS'
ob_cube.lineart.crease_threshold = 0.0
_m = ob_cube.modifiers.new('Mirror', 'MIRROR')
_m.use_clip = True
_m = ob_cube.modifiers.new('Subdivision', 'SUBSURF')
_m.uv_smooth = 'PRESERVE_CORNERS'
_m.show_only_control_edges = False
ob_light.location = (4.076, 1.005, 5.904)
ob_light.rotation_euler = (0.6503, 0.05522, 1.866)
ob_light.lock_rotations_4d = False
ob_light.empty_display_type = 'ARROWS'
ob_light.color = (0.0, 0.0, 0.0, 0.0)
ob_light.lineart.crease_threshold = 0.0
ob_camera.location = (7.359, -6.926, 4.958)
ob_camera.rotation_euler = (1.109, 0.0, 0.8149)
ob_camera.lock_rotations_4d = False
ob_camera.empty_display_type = 'ARROWS'
ob_camera.color = (0.0, 0.0, 0.0, 0.0)
ob_camera.display_type = 'WIRE'
ob_camera.lineart.crease_threshold = 0.0
ob_cube_001.location = (0.0004257, -3.854e-08, 0.337)
ob_cube_001.scale = (0.8583, 0.8583, 0.8583)
ob_cube_001.lineart.crease_threshold = 0.0
_m = ob_cube_001.modifiers.new('Mirror', 'MIRROR')
_m.use_clip = True

# ---- collection membership
col_collection.objects.link(ob_cube)
col_collection.objects.link(ob_light)
col_collection.objects.link(ob_camera)
col_collection.objects.link(ob_cube_001)

# ---- scene / render settings (as saved in the file)
scene.camera = ob_camera
scene.frame_start = 1; scene.frame_end = 250; scene.frame_set(95)
scene.render.engine = 'BLENDER_EEVEE_NEXT'
scene.cycles.use_denoising = False
scene.cycles.samples = 128
scene.cycles.sampling_pattern = 'TABULATED_SOBOL'
scene.cycles.use_adaptive_sampling = False
scene.cycles.use_light_tree = False
scene.view_settings.view_transform = 'Filmic'
bpy.context.view_layer.update()
